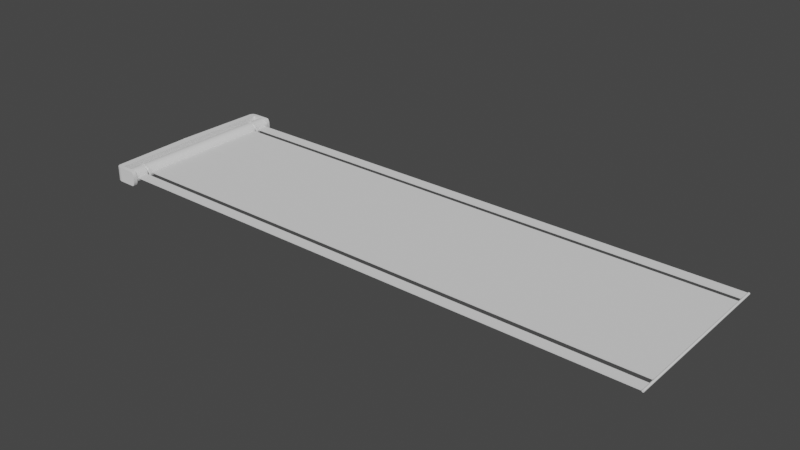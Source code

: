 # Source: solar_panel.blend  (saved by Blender 2.83.19; exported with 4.5.12 LTS)
import bpy
from mathutils import Matrix  # noqa: F401  (used for matrix-valued properties, if any)

bpy.ops.wm.read_factory_settings(use_empty=True)
scene = bpy.context.scene
scene.name = 'Scene'

# ---- collections
col_collection = bpy.data.collections.new('Collection'); scene.collection.children.link(col_collection)

# ---- world
world_world = bpy.data.worlds.new('World'); scene.world = world_world
world_world.use_nodes = True; world_world.node_tree.nodes.clear()
_N = world_world.node_tree.nodes; _L = world_world.node_tree.links
n0 = _N.new('ShaderNodeOutputWorld'); n0.name = 'World Output'; n0.location = (300, 300)
n1 = _N.new('ShaderNodeBackground'); n1.name = 'Background'; n1.location = (10, 300)
n1.inputs[0].default_value = (0.05088, 0.05088, 0.05088, 1.0)
_L.new(n1.outputs[0], n0.inputs[0])
n0.is_active_output = True
world_world.color = (0.05088, 0.05088, 0.05088)
world_world.use_sun_shadow = False
world_world.sun_shadow_jitter_overblur = 0.0

# ---- meshes
me_cylinder = bpy.data.meshes.new('Cylinder')
me_cylinder.from_pydata([(-0.0003269, 0.0245, 0.02408), (0.004453, 0.02403, 0.02408), (0.009049, 0.02264, 0.02408), (0.01328, 0.02037, 0.02408), (0.017, 0.01732, 0.02408), (0.02004, 0.01361, 0.02408), (0.02231, 0.009376, 0.02408), (0.0237, 0.00478, 0.02408), (0.02417, -3.738e-09, 0.02408), (0.0237, -0.00478, 0.02408), (0.02231, -0.009376, 0.02408), (0.02004, -0.01361, 0.02408), (0.017, -0.01732, 0.02408), (0.01328, -0.02037, 0.02408), (0.009049, -0.02264, 0.02408), (0.004453, -0.02403, 0.02408), (-0.0003269, -0.0245, 0.02408), (-0.005107, -0.02403, 0.02408), (-0.009703, -0.02264, 0.02408), (-0.01394, -0.02037, 0.02408), (-0.01765, -0.01732, 0.02408), (-0.0207, -0.01361, 0.02408), (-0.02296, -0.009376, 0.02408), (-0.02436, -0.00478, 0.02408), (-0.02483, 1.807e-08, 0.02408), (-0.02436, 0.00478, 0.02408), (-0.02296, 0.009376, 0.02408), (-0.0207, 0.01361, 0.02408), (-0.01765, 0.01732, 0.02408), (-0.01394, 0.02037, 0.02408), (-0.009703, 0.02264, 0.02408), (-0.005107, 0.02403, 0.02408), (-0.0003269, 0.0245, 0.00838), (0.004453, 0.02403, 0.00838), (0.004453, 0.02403, 0.02408), (-0.0003269, 0.0245, 0.02408), (0.009049, 0.02264, 0.00838), (0.009049, 0.02264, 0.02408), (0.01328, 0.02037, 0.00838), (0.01328, 0.02037, 0.02408), (0.017, 0.01732, 0.00838), (0.017, 0.01732, 0.02408), (0.02004, 0.01361, 0.00838), (0.02004, 0.01361, 0.02408), (0.02231, 0.009376, 0.00838), (0.02231, 0.009376, 0.02408), (0.0237, 0.00478, 0.00838), (0.0237, 0.00478, 0.02408), (0.02417, -3.738e-09, 0.00838), (0.02417, -3.738e-09, 0.02408), (0.0237, -0.00478, 0.00838), (0.0237, -0.00478, 0.02408), (0.02231, -0.009376, 0.00838), (0.02231, -0.009376, 0.02408), (0.02004, -0.01361, 0.00838), (0.02004, -0.01361, 0.02408), (0.017, -0.01732, 0.00838), (0.017, -0.01732, 0.02408), (0.01328, -0.02037, 0.00838), (0.01328, -0.02037, 0.02408), (0.009049, -0.02264, 0.00838), (0.009049, -0.02264, 0.02408), (0.004453, -0.02403, 0.00838), (0.004453, -0.02403, 0.02408), (-0.0003269, -0.0245, 0.00838), (-0.0003269, -0.0245, 0.02408), (-0.005107, -0.02403, 0.00838), (-0.005107, -0.02403, 0.02408), (-0.009703, -0.02264, 0.00838), (-0.009703, -0.02264, 0.02408), (-0.01394, -0.02037, 0.00838), (-0.01394, -0.02037, 0.02408), (-0.01765, -0.01732, 0.00838), (-0.01765, -0.01732, 0.02408), (-0.0207, -0.01361, 0.00838), (-0.0207, -0.01361, 0.02408), (-0.02296, -0.009376, 0.00838), (-0.02296, -0.009376, 0.02408), (-0.02436, -0.00478, 0.00838), (-0.02436, -0.00478, 0.02408), (-0.02483, 1.807e-08, 0.00838), (-0.02483, 1.807e-08, 0.02408), (-0.02436, 0.00478, 0.00838), (-0.02436, 0.00478, 0.02408), (-0.02296, 0.009376, 0.00838), (-0.02296, 0.009376, 0.02408), (-0.0207, 0.01361, 0.00838), (-0.0207, 0.01361, 0.02408), (-0.01765, 0.01732, 0.00838), (-0.01765, 0.01732, 0.02408), (-0.01394, 0.02037, 0.00838), (-0.01394, 0.02037, 0.02408), (-0.009703, 0.02264, 0.00838), (-0.009703, 0.02264, 0.02408), (-0.005107, 0.02403, 0.00838), (-0.005107, 0.02403, 0.02408)], [], [(32, 35, 34, 33), (33, 34, 37, 36), (36, 37, 39, 38), (38, 39, 41, 40), (40, 41, 43, 42), (42, 43, 45, 44), (44, 45, 47, 46), (46, 47, 49, 48), (48, 49, 51, 50), (50, 51, 53, 52), (52, 53, 55, 54), (54, 55, 57, 56), (56, 57, 59, 58), (58, 59, 61, 60), (60, 61, 63, 62), (62, 63, 65, 64), (64, 65, 67, 66), (66, 67, 69, 68), (68, 69, 71, 70), (70, 71, 73, 72), (72, 73, 75, 74), (74, 75, 77, 76), (76, 77, 79, 78), (78, 79, 81, 80), (80, 81, 83, 82), (82, 83, 85, 84), (84, 85, 87, 86), (86, 87, 89, 88), (88, 89, 91, 90), (90, 91, 93, 92), (1, 0, 95, 30, 29, 28, 27, 26, 25, 24, 23, 22, 21, 20, 19, 18, 17, 16, 15, 14, 13, 12, 11, 10, 9, 8, 7, 6, 5, 4, 3, 2), (92, 93, 31, 94), (94, 31, 35, 32)])
me_cylinder.polygons.foreach_set('use_smooth', [True] * 33)
_k = set([(0, 1), (0, 95), (1, 2), (2, 3), (3, 4), (4, 5), (5, 6), (6, 7), (7, 8), (8, 9), (9, 10), (10, 11), (11, 12), (12, 13), (13, 14), (14, 15), (15, 16), (16, 17), (17, 18), (18, 19), (19, 20), (20, 21), (21, 22), (22, 23), (23, 24), (24, 25), (25, 26), (26, 27), (27, 28), (28, 29), (29, 30), (30, 95), (31, 35), (31, 93), (32, 33), (32, 94), (33, 36), (34, 35), (34, 37), (36, 38), (37, 39), (38, 40), (39, 41), (40, 42), (41, 43), (42, 44), (43, 45), (44, 46), (45, 47), (46, 48), (47, 49), (48, 50), (49, 51), (50, 52), (51, 53), (52, 54), (53, 55), (54, 56), (55, 57), (56, 58), (57, 59), (58, 60), (59, 61), (60, 62), (61, 63), (62, 64), (63, 65), (64, 66), (65, 67), (66, 68), (67, 69), (68, 70), (69, 71), (70, 72), (71, 73), (72, 74), (73, 75), (74, 76), (75, 77), (76, 78), (77, 79), (78, 80), (79, 81), (80, 82), (81, 83), (82, 84), (83, 85), (84, 86), (85, 87), (86, 88), (87, 89), (88, 90), (89, 91), (90, 92), (91, 93), (92, 94)])
me_cylinder.attributes.new('sharp_edge', 'BOOLEAN', 'EDGE').data.foreach_set('value', [ (min(e.vertices), max(e.vertices)) in _k for e in me_cylinder.edges])
_uv = me_cylinder.uv_layers.new(name='UVMap')
_uv.uv.foreach_set('vector', [1.0, 0.5, 1.0, 1.0, 0.9688, 1.0, 0.9688, 0.5, 0.9688, 0.5, 0.9688, 1.0, 0.9375, 1.0, 0.9375, 0.5, 0.9375, 0.5, 0.9375, 1.0, 0.9062, 1.0, 0.9062, 0.5, 0.9062, 0.5, 0.9062, 1.0, 0.875, 1.0, 0.875, 0.5, 0.875, 0.5, 0.875, 1.0, 0.8438, 1.0, 0.8438, 0.5, 0.8438, 0.5, 0.8438, 1.0, 0.8125, 1.0, 0.8125, 0.5, 0.8125, 0.5, 0.8125, 1.0, 0.7812, 1.0, 0.7812, 0.5, 0.7812, 0.5, 0.7812, 1.0, 0.75, 1.0, 0.75, 0.5, 0.75, 0.5, 0.75, 1.0, 0.7188, 1.0, 0.7188, 0.5, 0.7188, 0.5, 0.7188, 1.0, 0.6875, 1.0, 0.6875, 0.5, 0.6875, 0.5, 0.6875, 1.0, 0.6562, 1.0, 0.6562, 0.5, 0.6562, 0.5, 0.6562, 1.0, 0.625, 1.0, 0.625, 0.5, 0.625, 0.5, 0.625, 1.0, 0.5938, 1.0, 0.5938, 0.5, 0.5938, 0.5, 0.5938, 1.0, 0.5625, 1.0, 0.5625, 0.5, 0.5625, 0.5, 0.5625, 1.0, 0.5312, 1.0, 0.5312, 0.5, 0.5312, 0.5, 0.5312, 1.0, 0.5, 1.0, 0.5, 0.5, 0.5, 0.5, 0.5, 1.0, 0.4688, 1.0, 0.4688, 0.5, 0.4688, 0.5, 0.4688, 1.0, 0.4375, 1.0, 0.4375, 0.5, 0.4375, 0.5, 0.4375, 1.0, 0.4062, 1.0, 0.4062, 0.5, 0.4062, 0.5, 0.4062, 1.0, 0.375, 1.0, 0.375, 0.5, 0.375, 0.5, 0.375, 1.0, 0.3438, 1.0, 0.3438, 0.5, 0.3438, 0.5, 0.3438, 1.0, 0.3125, 1.0, 0.3125, 0.5, 0.3125, 0.5, 0.3125, 1.0, 0.2812, 1.0, 0.2812, 0.5, 0.2812, 0.5, 0.2812, 1.0, 0.25, 1.0, 0.25, 0.5, 0.25, 0.5, 0.25, 1.0, 0.2188, 1.0, 0.2188, 0.5, 0.2188, 0.5, 0.2188, 1.0, 0.1875, 1.0, 0.1875, 0.5, 0.1875, 0.5, 0.1875, 1.0, 0.1562, 1.0, 0.1562, 0.5, 0.1562, 0.5, 0.1562, 1.0, 0.125, 1.0, 0.125, 0.5, 0.125, 0.5, 0.125, 1.0, 0.09375, 1.0, 0.09375, 0.5, 0.09375, 0.5, 0.09375, 1.0, 0.0625, 1.0, 0.0625, 0.5, 0.2968, 0.4854, 0.25, 0.49, 0.2032, 0.4854, 0.1582, 0.4717, 0.1167, 0.4496, 0.08029, 0.4197, 0.05045, 0.3833, 0.02827, 0.3418, 0.01461, 0.2968, 0.01, 0.25, 0.01461, 0.2032, 0.02827, 0.1582, 0.05045, 0.1167, 0.08029, 0.08029, 0.1167, 0.05045, 0.1582, 0.02827, 0.2032, 0.01461, 0.25, 0.01, 0.2968, 0.01461, 0.3418, 0.02827, 0.3833, 0.05045, 0.4197, 0.08029, 0.4496, 0.1167, 0.4717, 0.1582, 0.4854, 0.2032, 0.49, 0.25, 0.4854, 0.2968, 0.4717, 0.3418, 0.4496, 0.3833, 0.4197, 0.4197, 0.3833, 0.4496, 0.3418, 0.4717, 0.0625, 0.5, 0.0625, 1.0, 0.03125, 1.0, 0.03125, 0.5, 0.03125, 0.5, 0.03125, 1.0, 0.0, 1.0, 0.0, 0.5])
me_cylinder.use_remesh_fix_poles = True
me_cylinder.use_remesh_preserve_attributes = False
me_cylinder.use_mirror_vertex_groups = False
me_cylinder.update()
me_cylinder_002 = bpy.data.meshes.new('Cylinder.002')
me_cylinder_002.from_pydata([(-1.834e-09, 0.0311, -0.29), (-1.834e-09, 0.0311, 0.29), (0.006067, 0.0305, -0.29), (0.006067, 0.0305, 0.29), (0.0119, 0.02873, -0.29), (0.0119, 0.02873, 0.29), (0.01728, 0.02586, -0.29), (0.01728, 0.02586, 0.29), (0.02199, 0.02199, -0.29), (0.02199, 0.02199, 0.29), (0.02586, 0.01728, -0.29), (0.02586, 0.01728, 0.29), (0.02873, 0.0119, -0.29), (0.02873, 0.0119, 0.29), (0.0305, 0.006067, -0.29), (0.0305, 0.006067, 0.29), (0.0311, -8.304e-09, -0.29), (0.0311, -8.304e-09, 0.29), (0.0305, -0.006067, -0.29), (0.0305, -0.006067, 0.29), (0.02873, -0.0119, -0.29), (0.02873, -0.0119, 0.29), (0.02586, -0.01728, -0.29), (0.02586, -0.01728, 0.29), (0.02199, -0.02199, -0.29), (0.02199, -0.02199, 0.29), (0.01728, -0.02586, -0.29), (0.01728, -0.02586, 0.29), (0.0119, -0.02873, -0.29), (0.0119, -0.02873, 0.29), (0.006067, -0.0305, -0.29), (0.006067, -0.0305, 0.29), (-1.197e-08, -0.0311, -0.29), (-1.197e-08, -0.0311, 0.29), (-0.006067, -0.0305, -0.29), (-0.006067, -0.0305, 0.29), (-0.0119, -0.02873, -0.29), (-0.0119, -0.02873, 0.29), (-0.01728, -0.02586, -0.29), (-0.01728, -0.02586, 0.29), (-0.02199, -0.02199, -0.29), (-0.02199, -0.02199, 0.29), (-0.02586, -0.01728, -0.29), (-0.02586, -0.01728, 0.29), (-0.02873, -0.0119, -0.29), (-0.02873, -0.0119, 0.29), (-0.0305, -0.006067, -0.29), (-0.0305, -0.006067, 0.29), (-0.0311, 1.938e-08, -0.29), (-0.0311, 1.938e-08, 0.29), (-0.0305, 0.006067, -0.29), (-0.0305, 0.006067, 0.29), (-0.02873, 0.0119, -0.29), (-0.02873, 0.0119, 0.29), (-0.02586, 0.01728, -0.29), (-0.02586, 0.01728, 0.29), (-0.02199, 0.02199, -0.29), (-0.02199, 0.02199, 0.29), (-0.01728, 0.02586, -0.29), (-0.01728, 0.02586, 0.29), (-0.0119, 0.02873, -0.29), (-0.0119, 0.02873, 0.29), (-0.006067, 0.0305, -0.29), (-0.006067, 0.0305, 0.29), (-1.834e-09, 0.0311, -0.29), (0.006067, 0.0305, -0.29), (0.006067, 0.0305, 0.29), (-1.834e-09, 0.0311, 0.29), (0.0119, 0.02873, -0.29), (0.0119, 0.02873, 0.29), (0.01728, 0.02586, -0.29), (0.01728, 0.02586, 0.29), (0.02199, 0.02199, -0.29), (0.02199, 0.02199, 0.29), (0.02586, 0.01728, -0.29), (0.02586, 0.01728, 0.29), (0.02873, 0.0119, -0.29), (0.02873, 0.0119, 0.29), (0.0305, 0.006067, -0.29), (0.0305, 0.006067, 0.29), (0.0311, -8.304e-09, -0.29), (0.0311, -8.304e-09, 0.29), (0.0305, -0.006067, -0.29), (0.0305, -0.006067, 0.29), (0.02873, -0.0119, -0.29), (0.02873, -0.0119, 0.29), (0.02586, -0.01728, -0.29), (0.02586, -0.01728, 0.29), (0.02199, -0.02199, -0.29), (0.02199, -0.02199, 0.29), (0.01728, -0.02586, -0.29), (0.01728, -0.02586, 0.29), (0.0119, -0.02873, -0.29), (0.0119, -0.02873, 0.29), (0.006067, -0.0305, -0.29), (0.006067, -0.0305, 0.29), (-1.197e-08, -0.0311, -0.29), (-1.197e-08, -0.0311, 0.29), (-0.006067, -0.0305, -0.29), (-0.006067, -0.0305, 0.29), (-0.0119, -0.02873, -0.29), (-0.0119, -0.02873, 0.29), (-0.01728, -0.02586, -0.29), (-0.01728, -0.02586, 0.29), (-0.02199, -0.02199, -0.29), (-0.02199, -0.02199, 0.29), (-0.02586, -0.01728, -0.29), (-0.02586, -0.01728, 0.29), (-0.02873, -0.0119, -0.29), (-0.02873, -0.0119, 0.29), (-0.0305, -0.006067, -0.29), (-0.0305, -0.006067, 0.29), (-0.0311, 1.938e-08, -0.29), (-0.0311, 1.938e-08, 0.29), (-0.0305, 0.006067, -0.29), (-0.0305, 0.006067, 0.29), (-0.02873, 0.0119, -0.29), (-0.02873, 0.0119, 0.29), (-0.02586, 0.01728, -0.29), (-0.02586, 0.01728, 0.29), (-0.02199, 0.02199, -0.29), (-0.02199, 0.02199, 0.29), (-0.01728, 0.02586, -0.29), (-0.01728, 0.02586, 0.29), (-0.0119, 0.02873, -0.29), (-0.0119, 0.02873, 0.29), (-0.006067, 0.0305, -0.29), (-0.006067, 0.0305, 0.29)], [], [(64, 67, 66, 65), (65, 66, 69, 68), (68, 69, 71, 70), (70, 71, 73, 72), (72, 73, 75, 74), (74, 75, 77, 76), (76, 77, 79, 78), (78, 79, 81, 80), (80, 81, 83, 82), (82, 83, 85, 84), (84, 85, 87, 86), (86, 87, 89, 88), (88, 89, 91, 90), (90, 91, 93, 92), (92, 93, 95, 94), (94, 95, 97, 96), (96, 97, 99, 98), (98, 99, 101, 100), (100, 101, 103, 102), (102, 103, 105, 104), (104, 105, 107, 106), (106, 107, 109, 108), (108, 109, 111, 110), (110, 111, 113, 112), (112, 113, 115, 114), (114, 115, 117, 116), (116, 117, 119, 118), (118, 119, 121, 120), (120, 121, 123, 122), (122, 123, 125, 124), (3, 1, 127, 61, 59, 57, 55, 53, 51, 49, 47, 45, 43, 41, 39, 37, 35, 33, 31, 29, 27, 25, 23, 21, 19, 17, 15, 13, 11, 9, 7, 5), (124, 125, 63, 126), (126, 63, 67, 64), (0, 2, 4, 6, 8, 10, 12, 14, 16, 18, 20, 22, 24, 26, 28, 30, 32, 34, 36, 38, 40, 42, 44, 46, 48, 50, 52, 54, 56, 58, 60, 62)])
me_cylinder_002.polygons.foreach_set('use_smooth', [True] * 34)
_uv = me_cylinder_002.uv_layers.new(name='UVMap')
_uv.uv.foreach_set('vector', [1.0, 0.5, 1.0, 1.0, 0.9688, 1.0, 0.9688, 0.5, 0.9688, 0.5, 0.9688, 1.0, 0.9375, 1.0, 0.9375, 0.5, 0.9375, 0.5, 0.9375, 1.0, 0.9062, 1.0, 0.9062, 0.5, 0.9062, 0.5, 0.9062, 1.0, 0.875, 1.0, 0.875, 0.5, 0.875, 0.5, 0.875, 1.0, 0.8438, 1.0, 0.8438, 0.5, 0.8438, 0.5, 0.8438, 1.0, 0.8125, 1.0, 0.8125, 0.5, 0.8125, 0.5, 0.8125, 1.0, 0.7812, 1.0, 0.7812, 0.5, 0.7812, 0.5, 0.7812, 1.0, 0.75, 1.0, 0.75, 0.5, 0.75, 0.5, 0.75, 1.0, 0.7188, 1.0, 0.7188, 0.5, 0.7188, 0.5, 0.7188, 1.0, 0.6875, 1.0, 0.6875, 0.5, 0.6875, 0.5, 0.6875, 1.0, 0.6562, 1.0, 0.6562, 0.5, 0.6562, 0.5, 0.6562, 1.0, 0.625, 1.0, 0.625, 0.5, 0.625, 0.5, 0.625, 1.0, 0.5938, 1.0, 0.5938, 0.5, 0.5938, 0.5, 0.5938, 1.0, 0.5625, 1.0, 0.5625, 0.5, 0.5625, 0.5, 0.5625, 1.0, 0.5312, 1.0, 0.5312, 0.5, 0.5312, 0.5, 0.5312, 1.0, 0.5, 1.0, 0.5, 0.5, 0.5, 0.5, 0.5, 1.0, 0.4688, 1.0, 0.4688, 0.5, 0.4688, 0.5, 0.4688, 1.0, 0.4375, 1.0, 0.4375, 0.5, 0.4375, 0.5, 0.4375, 1.0, 0.4062, 1.0, 0.4062, 0.5, 0.4062, 0.5, 0.4062, 1.0, 0.375, 1.0, 0.375, 0.5, 0.375, 0.5, 0.375, 1.0, 0.3438, 1.0, 0.3438, 0.5, 0.3438, 0.5, 0.3438, 1.0, 0.3125, 1.0, 0.3125, 0.5, 0.3125, 0.5, 0.3125, 1.0, 0.2812, 1.0, 0.2812, 0.5, 0.2812, 0.5, 0.2812, 1.0, 0.25, 1.0, 0.25, 0.5, 0.25, 0.5, 0.25, 1.0, 0.2188, 1.0, 0.2188, 0.5, 0.2188, 0.5, 0.2188, 1.0, 0.1875, 1.0, 0.1875, 0.5, 0.1875, 0.5, 0.1875, 1.0, 0.1562, 1.0, 0.1562, 0.5, 0.1562, 0.5, 0.1562, 1.0, 0.125, 1.0, 0.125, 0.5, 0.125, 0.5, 0.125, 1.0, 0.09375, 1.0, 0.09375, 0.5, 0.09375, 0.5, 0.09375, 1.0, 0.0625, 1.0, 0.0625, 0.5, 0.2968, 0.4854, 0.25, 0.49, 0.2032, 0.4854, 0.1582, 0.4717, 0.1167, 0.4496, 0.08029, 0.4197, 0.05045, 0.3833, 0.02827, 0.3418, 0.01461, 0.2968, 0.01, 0.25, 0.01461, 0.2032, 0.02827, 0.1582, 0.05045, 0.1167, 0.08029, 0.08029, 0.1167, 0.05045, 0.1582, 0.02827, 0.2032, 0.01461, 0.25, 0.01, 0.2968, 0.01461, 0.3418, 0.02827, 0.3833, 0.05045, 0.4197, 0.08029, 0.4496, 0.1167, 0.4717, 0.1582, 0.4854, 0.2032, 0.49, 0.25, 0.4854, 0.2968, 0.4717, 0.3418, 0.4496, 0.3833, 0.4197, 0.4197, 0.3833, 0.4496, 0.3418, 0.4717, 0.0625, 0.5, 0.0625, 1.0, 0.03125, 1.0, 0.03125, 0.5, 0.03125, 0.5, 0.03125, 1.0, 0.0, 1.0, 0.0, 0.5, 0.75, 0.49, 0.7968, 0.4854, 0.8418, 0.4717, 0.8833, 0.4496, 0.9197, 0.4197, 0.9496, 0.3833, 0.9717, 0.3418, 0.9854, 0.2968, 0.99, 0.25, 0.9854, 0.2032, 0.9717, 0.1582, 0.9496, 0.1167, 0.9197, 0.08029, 0.8833, 0.05045, 0.8418, 0.02827, 0.7968, 0.01461, 0.75, 0.01, 0.7032, 0.01461, 0.6582, 0.02827, 0.6167, 0.05045, 0.5803, 0.08029, 0.5504, 0.1167, 0.5283, 0.1582, 0.5146, 0.2032, 0.51, 0.25, 0.5146, 0.2968, 0.5283, 0.3418, 0.5504, 0.3833, 0.5803, 0.4197, 0.6167, 0.4496, 0.6582, 0.4717, 0.7032, 0.4854])
me_cylinder_002.use_remesh_fix_poles = True
me_cylinder_002.use_remesh_preserve_attributes = False
me_cylinder_002.use_mirror_vertex_groups = False
me_cylinder_002.update()
me_cylinder_003 = bpy.data.meshes.new('Cylinder.003')
me_cylinder_003.from_pydata([(-3.368e-09, 0.03109, -0.02548), (-3.368e-09, 0.03109, 0.02548), (0.006066, 0.0305, -0.02548), (0.006066, 0.0305, 0.02548), (0.0119, 0.02873, -0.02548), (0.0119, 0.02873, 0.02548), (0.01728, 0.02585, -0.02548), (0.01728, 0.02585, 0.02548), (0.02199, 0.02199, -0.02548), (0.02199, 0.02199, 0.02548), (0.02585, 0.01728, -0.02548), (0.02585, 0.01728, 0.02548), (0.02873, 0.0119, -0.02548), (0.02873, 0.0119, 0.02548), (0.0305, 0.006066, -0.02548), (0.0305, 0.006066, 0.02548), (0.03109, -7.036e-09, -0.02548), (0.03109, -7.036e-09, 0.02548), (0.0305, -0.006066, -0.02548), (0.0305, -0.006066, 0.02548), (0.02873, -0.0119, -0.02548), (0.02873, -0.0119, 0.02548), (0.02585, -0.01728, -0.02548), (0.02585, -0.01728, 0.02548), (0.02199, -0.02199, -0.02548), (0.02199, -0.02199, 0.02548), (0.01728, -0.02585, -0.02548), (0.01728, -0.02585, 0.02548), (0.0119, -0.02873, -0.02548), (0.0119, -0.02873, 0.02548), (0.006066, -0.0305, -0.02548), (0.006066, -0.0305, 0.02548), (-1.35e-08, -0.03109, -0.02548), (-1.35e-08, -0.03109, 0.02548), (-0.006066, -0.0305, -0.02548), (-0.006066, -0.0305, 0.02548), (-0.0119, -0.02873, -0.02548), (-0.0119, -0.02873, 0.02548), (-0.01728, -0.02585, -0.02548), (-0.01728, -0.02585, 0.02548), (-0.02199, -0.02199, -0.02548), (-0.02199, -0.02199, 0.02548), (-0.02585, -0.01728, -0.02548), (-0.02585, -0.01728, 0.02548), (-0.02873, -0.0119, -0.02548), (-0.02873, -0.0119, 0.02548), (-0.0305, -0.006066, -0.02548), (-0.0305, -0.006066, 0.02548), (-0.03109, 2.064e-08, -0.02548), (-0.03109, 2.064e-08, 0.02548), (-0.0305, 0.006066, -0.02548), (-0.0305, 0.006066, 0.02548), (-0.02873, 0.0119, -0.02548), (-0.02873, 0.0119, 0.02548), (-0.02585, 0.01728, -0.02548), (-0.02585, 0.01728, 0.02548), (-0.02199, 0.02199, -0.02548), (-0.02199, 0.02199, 0.02548), (-0.01728, 0.02585, -0.02548), (-0.01728, 0.02585, 0.02548), (-0.0119, 0.02873, -0.02548), (-0.0119, 0.02873, 0.02548), (-0.006066, 0.0305, -0.02548), (-0.006066, 0.0305, 0.02548), (-3.368e-09, 0.03109, -0.02548), (0.006066, 0.0305, -0.02548), (0.006066, 0.0305, 0.02548), (-3.368e-09, 0.03109, 0.02548), (0.0119, 0.02873, -0.02548), (0.0119, 0.02873, 0.02548), (0.01728, 0.02585, -0.02548), (0.01728, 0.02585, 0.02548), (0.02199, 0.02199, -0.02548), (0.02199, 0.02199, 0.02548), (0.02585, 0.01728, -0.02548), (0.02585, 0.01728, 0.02548), (0.02873, 0.0119, -0.02548), (0.02873, 0.0119, 0.02548), (0.0305, 0.006066, -0.02548), (0.0305, 0.006066, 0.02548), (0.03109, -7.036e-09, -0.02548), (0.03109, -7.036e-09, 0.02548), (0.0305, -0.006066, -0.02548), (0.0305, -0.006066, 0.02548), (0.02873, -0.0119, -0.02548), (0.02873, -0.0119, 0.02548), (0.02585, -0.01728, -0.02548), (0.02585, -0.01728, 0.02548), (0.02199, -0.02199, -0.02548), (0.02199, -0.02199, 0.02548), (0.01728, -0.02585, -0.02548), (0.01728, -0.02585, 0.02548), (0.0119, -0.02873, -0.02548), (0.0119, -0.02873, 0.02548), (0.006066, -0.0305, -0.02548), (0.006066, -0.0305, 0.02548), (-1.35e-08, -0.03109, -0.02548), (-1.35e-08, -0.03109, 0.02548), (-0.006066, -0.0305, -0.02548), (-0.006066, -0.0305, 0.02548), (-0.0119, -0.02873, -0.02548), (-0.0119, -0.02873, 0.02548), (-0.01728, -0.02585, -0.02548), (-0.01728, -0.02585, 0.02548), (-0.02199, -0.02199, -0.02548), (-0.02199, -0.02199, 0.02548), (-0.02585, -0.01728, -0.02548), (-0.02585, -0.01728, 0.02548), (-0.02873, -0.0119, -0.02548), (-0.02873, -0.0119, 0.02548), (-0.0305, -0.006066, -0.02548), (-0.0305, -0.006066, 0.02548), (-0.03109, 2.064e-08, -0.02548), (-0.03109, 2.064e-08, 0.02548), (-0.0305, 0.006066, -0.02548), (-0.0305, 0.006066, 0.02548), (-0.02873, 0.0119, -0.02548), (-0.02873, 0.0119, 0.02548), (-0.02585, 0.01728, -0.02548), (-0.02585, 0.01728, 0.02548), (-0.02199, 0.02199, -0.02548), (-0.02199, 0.02199, 0.02548), (-0.01728, 0.02585, -0.02548), (-0.01728, 0.02585, 0.02548), (-0.0119, 0.02873, -0.02548), (-0.0119, 0.02873, 0.02548), (-0.006066, 0.0305, -0.02548), (-0.006066, 0.0305, 0.02548)], [], [(64, 67, 66, 65), (65, 66, 69, 68), (68, 69, 71, 70), (70, 71, 73, 72), (72, 73, 75, 74), (74, 75, 77, 76), (76, 77, 79, 78), (78, 79, 81, 80), (80, 81, 83, 82), (82, 83, 85, 84), (84, 85, 87, 86), (86, 87, 89, 88), (88, 89, 91, 90), (90, 91, 93, 92), (92, 93, 95, 94), (94, 95, 97, 96), (96, 97, 99, 98), (98, 99, 101, 100), (100, 101, 103, 102), (102, 103, 105, 104), (104, 105, 107, 106), (106, 107, 109, 108), (108, 109, 111, 110), (110, 111, 113, 112), (112, 113, 115, 114), (114, 115, 117, 116), (116, 117, 119, 118), (118, 119, 121, 120), (120, 121, 123, 122), (122, 123, 125, 124), (3, 1, 127, 61, 59, 57, 55, 53, 51, 49, 47, 45, 43, 41, 39, 37, 35, 33, 31, 29, 27, 25, 23, 21, 19, 17, 15, 13, 11, 9, 7, 5), (124, 125, 63, 126), (126, 63, 67, 64), (0, 2, 4, 6, 8, 10, 12, 14, 16, 18, 20, 22, 24, 26, 28, 30, 32, 34, 36, 38, 40, 42, 44, 46, 48, 50, 52, 54, 56, 58, 60, 62)])
me_cylinder_003.polygons.foreach_set('use_smooth', [True] * 34)
_uv = me_cylinder_003.uv_layers.new(name='UVMap')
_uv.uv.foreach_set('vector', [1.0, 0.5, 1.0, 1.0, 0.9688, 1.0, 0.9688, 0.5, 0.9688, 0.5, 0.9688, 1.0, 0.9375, 1.0, 0.9375, 0.5, 0.9375, 0.5, 0.9375, 1.0, 0.9062, 1.0, 0.9062, 0.5, 0.9062, 0.5, 0.9062, 1.0, 0.875, 1.0, 0.875, 0.5, 0.875, 0.5, 0.875, 1.0, 0.8438, 1.0, 0.8438, 0.5, 0.8438, 0.5, 0.8438, 1.0, 0.8125, 1.0, 0.8125, 0.5, 0.8125, 0.5, 0.8125, 1.0, 0.7812, 1.0, 0.7812, 0.5, 0.7812, 0.5, 0.7812, 1.0, 0.75, 1.0, 0.75, 0.5, 0.75, 0.5, 0.75, 1.0, 0.7188, 1.0, 0.7188, 0.5, 0.7188, 0.5, 0.7188, 1.0, 0.6875, 1.0, 0.6875, 0.5, 0.6875, 0.5, 0.6875, 1.0, 0.6562, 1.0, 0.6562, 0.5, 0.6562, 0.5, 0.6562, 1.0, 0.625, 1.0, 0.625, 0.5, 0.625, 0.5, 0.625, 1.0, 0.5938, 1.0, 0.5938, 0.5, 0.5938, 0.5, 0.5938, 1.0, 0.5625, 1.0, 0.5625, 0.5, 0.5625, 0.5, 0.5625, 1.0, 0.5312, 1.0, 0.5312, 0.5, 0.5312, 0.5, 0.5312, 1.0, 0.5, 1.0, 0.5, 0.5, 0.5, 0.5, 0.5, 1.0, 0.4688, 1.0, 0.4688, 0.5, 0.4688, 0.5, 0.4688, 1.0, 0.4375, 1.0, 0.4375, 0.5, 0.4375, 0.5, 0.4375, 1.0, 0.4062, 1.0, 0.4062, 0.5, 0.4062, 0.5, 0.4062, 1.0, 0.375, 1.0, 0.375, 0.5, 0.375, 0.5, 0.375, 1.0, 0.3438, 1.0, 0.3438, 0.5, 0.3438, 0.5, 0.3438, 1.0, 0.3125, 1.0, 0.3125, 0.5, 0.3125, 0.5, 0.3125, 1.0, 0.2812, 1.0, 0.2812, 0.5, 0.2812, 0.5, 0.2812, 1.0, 0.25, 1.0, 0.25, 0.5, 0.25, 0.5, 0.25, 1.0, 0.2188, 1.0, 0.2188, 0.5, 0.2188, 0.5, 0.2188, 1.0, 0.1875, 1.0, 0.1875, 0.5, 0.1875, 0.5, 0.1875, 1.0, 0.1562, 1.0, 0.1562, 0.5, 0.1562, 0.5, 0.1562, 1.0, 0.125, 1.0, 0.125, 0.5, 0.125, 0.5, 0.125, 1.0, 0.09375, 1.0, 0.09375, 0.5, 0.09375, 0.5, 0.09375, 1.0, 0.0625, 1.0, 0.0625, 0.5, 0.2968, 0.4854, 0.25, 0.49, 0.2032, 0.4854, 0.1582, 0.4717, 0.1167, 0.4496, 0.08029, 0.4197, 0.05045, 0.3833, 0.02827, 0.3418, 0.01461, 0.2968, 0.01, 0.25, 0.01461, 0.2032, 0.02827, 0.1582, 0.05045, 0.1167, 0.08029, 0.08029, 0.1167, 0.05045, 0.1582, 0.02827, 0.2032, 0.01461, 0.25, 0.01, 0.2968, 0.01461, 0.3418, 0.02827, 0.3833, 0.05045, 0.4197, 0.08029, 0.4496, 0.1167, 0.4717, 0.1582, 0.4854, 0.2032, 0.49, 0.25, 0.4854, 0.2968, 0.4717, 0.3418, 0.4496, 0.3833, 0.4197, 0.4197, 0.3833, 0.4496, 0.3418, 0.4717, 0.0625, 0.5, 0.0625, 1.0, 0.03125, 1.0, 0.03125, 0.5, 0.03125, 0.5, 0.03125, 1.0, 0.0, 1.0, 0.0, 0.5, 0.75, 0.49, 0.7968, 0.4854, 0.8418, 0.4717, 0.8833, 0.4496, 0.9197, 0.4197, 0.9496, 0.3833, 0.9717, 0.3418, 0.9854, 0.2968, 0.99, 0.25, 0.9854, 0.2032, 0.9717, 0.1582, 0.9496, 0.1167, 0.9197, 0.08029, 0.8833, 0.05045, 0.8418, 0.02827, 0.7968, 0.01461, 0.75, 0.01, 0.7032, 0.01461, 0.6582, 0.02827, 0.6167, 0.05045, 0.5803, 0.08029, 0.5504, 0.1167, 0.5283, 0.1582, 0.5146, 0.2032, 0.51, 0.25, 0.5146, 0.2968, 0.5283, 0.3418, 0.5504, 0.3833, 0.5803, 0.4197, 0.6167, 0.4496, 0.6582, 0.4717, 0.7032, 0.4854])
me_cylinder_003.use_remesh_fix_poles = True
me_cylinder_003.use_remesh_preserve_attributes = False
me_cylinder_003.use_mirror_vertex_groups = False
me_cylinder_003.update()
me_cylinder_004 = bpy.data.meshes.new('Cylinder.004')
me_cylinder_004.from_pydata([(-3.368e-09, 0.03109, -0.02548), (-3.368e-09, 0.03109, 0.02548), (0.006066, 0.0305, -0.02548), (0.006066, 0.0305, 0.02548), (0.0119, 0.02873, -0.02548), (0.0119, 0.02873, 0.02548), (0.01728, 0.02585, -0.02548), (0.01728, 0.02585, 0.02548), (0.02199, 0.02199, -0.02548), (0.02199, 0.02199, 0.02548), (0.02585, 0.01728, -0.02548), (0.02585, 0.01728, 0.02548), (0.02873, 0.0119, -0.02548), (0.02873, 0.0119, 0.02548), (0.0305, 0.006066, -0.02548), (0.0305, 0.006066, 0.02548), (0.03109, -7.036e-09, -0.02548), (0.03109, -7.036e-09, 0.02548), (0.0305, -0.006066, -0.02548), (0.0305, -0.006066, 0.02548), (0.02873, -0.0119, -0.02548), (0.02873, -0.0119, 0.02548), (0.02585, -0.01728, -0.02548), (0.02585, -0.01728, 0.02548), (0.02199, -0.02199, -0.02548), (0.02199, -0.02199, 0.02548), (0.01728, -0.02585, -0.02548), (0.01728, -0.02585, 0.02548), (0.0119, -0.02873, -0.02548), (0.0119, -0.02873, 0.02548), (0.006066, -0.0305, -0.02548), (0.006066, -0.0305, 0.02548), (-1.35e-08, -0.03109, -0.02548), (-1.35e-08, -0.03109, 0.02548), (-0.006066, -0.0305, -0.02548), (-0.006066, -0.0305, 0.02548), (-0.0119, -0.02873, -0.02548), (-0.0119, -0.02873, 0.02548), (-0.01728, -0.02585, -0.02548), (-0.01728, -0.02585, 0.02548), (-0.02199, -0.02199, -0.02548), (-0.02199, -0.02199, 0.02548), (-0.02585, -0.01728, -0.02548), (-0.02585, -0.01728, 0.02548), (-0.02873, -0.0119, -0.02548), (-0.02873, -0.0119, 0.02548), (-0.0305, -0.006066, -0.02548), (-0.0305, -0.006066, 0.02548), (-0.03109, 2.064e-08, -0.02548), (-0.03109, 2.064e-08, 0.02548), (-0.0305, 0.006066, -0.02548), (-0.0305, 0.006066, 0.02548), (-0.02873, 0.0119, -0.02548), (-0.02873, 0.0119, 0.02548), (-0.02585, 0.01728, -0.02548), (-0.02585, 0.01728, 0.02548), (-0.02199, 0.02199, -0.02548), (-0.02199, 0.02199, 0.02548), (-0.01728, 0.02585, -0.02548), (-0.01728, 0.02585, 0.02548), (-0.0119, 0.02873, -0.02548), (-0.0119, 0.02873, 0.02548), (-0.006066, 0.0305, -0.02548), (-0.006066, 0.0305, 0.02548), (-3.368e-09, 0.03109, -0.02548), (0.006066, 0.0305, -0.02548), (0.006066, 0.0305, 0.02548), (-3.368e-09, 0.03109, 0.02548), (0.0119, 0.02873, -0.02548), (0.0119, 0.02873, 0.02548), (0.01728, 0.02585, -0.02548), (0.01728, 0.02585, 0.02548), (0.02199, 0.02199, -0.02548), (0.02199, 0.02199, 0.02548), (0.02585, 0.01728, -0.02548), (0.02585, 0.01728, 0.02548), (0.02873, 0.0119, -0.02548), (0.02873, 0.0119, 0.02548), (0.0305, 0.006066, -0.02548), (0.0305, 0.006066, 0.02548), (0.03109, -7.036e-09, -0.02548), (0.03109, -7.036e-09, 0.02548), (0.0305, -0.006066, -0.02548), (0.0305, -0.006066, 0.02548), (0.02873, -0.0119, -0.02548), (0.02873, -0.0119, 0.02548), (0.02585, -0.01728, -0.02548), (0.02585, -0.01728, 0.02548), (0.02199, -0.02199, -0.02548), (0.02199, -0.02199, 0.02548), (0.01728, -0.02585, -0.02548), (0.01728, -0.02585, 0.02548), (0.0119, -0.02873, -0.02548), (0.0119, -0.02873, 0.02548), (0.006066, -0.0305, -0.02548), (0.006066, -0.0305, 0.02548), (-1.35e-08, -0.03109, -0.02548), (-1.35e-08, -0.03109, 0.02548), (-0.006066, -0.0305, -0.02548), (-0.006066, -0.0305, 0.02548), (-0.0119, -0.02873, -0.02548), (-0.0119, -0.02873, 0.02548), (-0.01728, -0.02585, -0.02548), (-0.01728, -0.02585, 0.02548), (-0.02199, -0.02199, -0.02548), (-0.02199, -0.02199, 0.02548), (-0.02585, -0.01728, -0.02548), (-0.02585, -0.01728, 0.02548), (-0.02873, -0.0119, -0.02548), (-0.02873, -0.0119, 0.02548), (-0.0305, -0.006066, -0.02548), (-0.0305, -0.006066, 0.02548), (-0.03109, 2.064e-08, -0.02548), (-0.03109, 2.064e-08, 0.02548), (-0.0305, 0.006066, -0.02548), (-0.0305, 0.006066, 0.02548), (-0.02873, 0.0119, -0.02548), (-0.02873, 0.0119, 0.02548), (-0.02585, 0.01728, -0.02548), (-0.02585, 0.01728, 0.02548), (-0.02199, 0.02199, -0.02548), (-0.02199, 0.02199, 0.02548), (-0.01728, 0.02585, -0.02548), (-0.01728, 0.02585, 0.02548), (-0.0119, 0.02873, -0.02548), (-0.0119, 0.02873, 0.02548), (-0.006066, 0.0305, -0.02548), (-0.006066, 0.0305, 0.02548)], [], [(64, 67, 66, 65), (65, 66, 69, 68), (68, 69, 71, 70), (70, 71, 73, 72), (72, 73, 75, 74), (74, 75, 77, 76), (76, 77, 79, 78), (78, 79, 81, 80), (80, 81, 83, 82), (82, 83, 85, 84), (84, 85, 87, 86), (86, 87, 89, 88), (88, 89, 91, 90), (90, 91, 93, 92), (92, 93, 95, 94), (94, 95, 97, 96), (96, 97, 99, 98), (98, 99, 101, 100), (100, 101, 103, 102), (102, 103, 105, 104), (104, 105, 107, 106), (106, 107, 109, 108), (108, 109, 111, 110), (110, 111, 113, 112), (112, 113, 115, 114), (114, 115, 117, 116), (116, 117, 119, 118), (118, 119, 121, 120), (120, 121, 123, 122), (122, 123, 125, 124), (3, 1, 127, 61, 59, 57, 55, 53, 51, 49, 47, 45, 43, 41, 39, 37, 35, 33, 31, 29, 27, 25, 23, 21, 19, 17, 15, 13, 11, 9, 7, 5), (124, 125, 63, 126), (126, 63, 67, 64), (0, 2, 4, 6, 8, 10, 12, 14, 16, 18, 20, 22, 24, 26, 28, 30, 32, 34, 36, 38, 40, 42, 44, 46, 48, 50, 52, 54, 56, 58, 60, 62)])
me_cylinder_004.polygons.foreach_set('use_smooth', [True] * 34)
_uv = me_cylinder_004.uv_layers.new(name='UVMap')
_uv.uv.foreach_set('vector', [1.0, 0.5, 1.0, 1.0, 0.9688, 1.0, 0.9688, 0.5, 0.9688, 0.5, 0.9688, 1.0, 0.9375, 1.0, 0.9375, 0.5, 0.9375, 0.5, 0.9375, 1.0, 0.9062, 1.0, 0.9062, 0.5, 0.9062, 0.5, 0.9062, 1.0, 0.875, 1.0, 0.875, 0.5, 0.875, 0.5, 0.875, 1.0, 0.8438, 1.0, 0.8438, 0.5, 0.8438, 0.5, 0.8438, 1.0, 0.8125, 1.0, 0.8125, 0.5, 0.8125, 0.5, 0.8125, 1.0, 0.7812, 1.0, 0.7812, 0.5, 0.7812, 0.5, 0.7812, 1.0, 0.75, 1.0, 0.75, 0.5, 0.75, 0.5, 0.75, 1.0, 0.7188, 1.0, 0.7188, 0.5, 0.7188, 0.5, 0.7188, 1.0, 0.6875, 1.0, 0.6875, 0.5, 0.6875, 0.5, 0.6875, 1.0, 0.6562, 1.0, 0.6562, 0.5, 0.6562, 0.5, 0.6562, 1.0, 0.625, 1.0, 0.625, 0.5, 0.625, 0.5, 0.625, 1.0, 0.5938, 1.0, 0.5938, 0.5, 0.5938, 0.5, 0.5938, 1.0, 0.5625, 1.0, 0.5625, 0.5, 0.5625, 0.5, 0.5625, 1.0, 0.5312, 1.0, 0.5312, 0.5, 0.5312, 0.5, 0.5312, 1.0, 0.5, 1.0, 0.5, 0.5, 0.5, 0.5, 0.5, 1.0, 0.4688, 1.0, 0.4688, 0.5, 0.4688, 0.5, 0.4688, 1.0, 0.4375, 1.0, 0.4375, 0.5, 0.4375, 0.5, 0.4375, 1.0, 0.4062, 1.0, 0.4062, 0.5, 0.4062, 0.5, 0.4062, 1.0, 0.375, 1.0, 0.375, 0.5, 0.375, 0.5, 0.375, 1.0, 0.3438, 1.0, 0.3438, 0.5, 0.3438, 0.5, 0.3438, 1.0, 0.3125, 1.0, 0.3125, 0.5, 0.3125, 0.5, 0.3125, 1.0, 0.2812, 1.0, 0.2812, 0.5, 0.2812, 0.5, 0.2812, 1.0, 0.25, 1.0, 0.25, 0.5, 0.25, 0.5, 0.25, 1.0, 0.2188, 1.0, 0.2188, 0.5, 0.2188, 0.5, 0.2188, 1.0, 0.1875, 1.0, 0.1875, 0.5, 0.1875, 0.5, 0.1875, 1.0, 0.1562, 1.0, 0.1562, 0.5, 0.1562, 0.5, 0.1562, 1.0, 0.125, 1.0, 0.125, 0.5, 0.125, 0.5, 0.125, 1.0, 0.09375, 1.0, 0.09375, 0.5, 0.09375, 0.5, 0.09375, 1.0, 0.0625, 1.0, 0.0625, 0.5, 0.2968, 0.4854, 0.25, 0.49, 0.2032, 0.4854, 0.1582, 0.4717, 0.1167, 0.4496, 0.08029, 0.4197, 0.05045, 0.3833, 0.02827, 0.3418, 0.01461, 0.2968, 0.01, 0.25, 0.01461, 0.2032, 0.02827, 0.1582, 0.05045, 0.1167, 0.08029, 0.08029, 0.1167, 0.05045, 0.1582, 0.02827, 0.2032, 0.01461, 0.25, 0.01, 0.2968, 0.01461, 0.3418, 0.02827, 0.3833, 0.05045, 0.4197, 0.08029, 0.4496, 0.1167, 0.4717, 0.1582, 0.4854, 0.2032, 0.49, 0.25, 0.4854, 0.2968, 0.4717, 0.3418, 0.4496, 0.3833, 0.4197, 0.4197, 0.3833, 0.4496, 0.3418, 0.4717, 0.0625, 0.5, 0.0625, 1.0, 0.03125, 1.0, 0.03125, 0.5, 0.03125, 0.5, 0.03125, 1.0, 0.0, 1.0, 0.0, 0.5, 0.75, 0.49, 0.7968, 0.4854, 0.8418, 0.4717, 0.8833, 0.4496, 0.9197, 0.4197, 0.9496, 0.3833, 0.9717, 0.3418, 0.9854, 0.2968, 0.99, 0.25, 0.9854, 0.2032, 0.9717, 0.1582, 0.9496, 0.1167, 0.9197, 0.08029, 0.8833, 0.05045, 0.8418, 0.02827, 0.7968, 0.01461, 0.75, 0.01, 0.7032, 0.01461, 0.6582, 0.02827, 0.6167, 0.05045, 0.5803, 0.08029, 0.5504, 0.1167, 0.5283, 0.1582, 0.5146, 0.2032, 0.51, 0.25, 0.5146, 0.2968, 0.5283, 0.3418, 0.5504, 0.3833, 0.5803, 0.4197, 0.6167, 0.4496, 0.6582, 0.4717, 0.7032, 0.4854])
me_cylinder_004.use_remesh_fix_poles = True
me_cylinder_004.use_remesh_preserve_attributes = False
me_cylinder_004.use_mirror_vertex_groups = False
me_cylinder_004.update()
me_cylinder_008 = bpy.data.meshes.new('Cylinder.008')
me_cylinder_008.from_pydata([(-9.459e-10, 0.0179, -0.3677), (-9.459e-10, 0.0179, 0.3677), (0.003492, 0.01756, -0.3677), (0.003492, 0.01756, 0.3677), (0.00685, 0.01654, -0.3677), (0.00685, 0.01654, 0.3677), (0.009945, 0.01488, -0.3677), (0.009945, 0.01488, 0.3677), (0.01266, 0.01266, -0.3677), (0.01266, 0.01266, 0.3677), (0.01488, 0.009945, -0.3677), (0.01488, 0.009945, 0.3677), (0.01654, 0.00685, -0.3677), (0.01654, 0.00685, 0.3677), (0.01756, 0.003492, -0.3677), (0.01756, 0.003492, 0.3677), (0.0179, -4.295e-09, -0.3677), (0.0179, -4.295e-09, 0.3677), (0.01756, -0.003492, -0.3677), (0.01756, -0.003492, 0.3677), (0.01654, -0.00685, -0.3677), (0.01654, -0.00685, 0.3677), (0.01488, -0.009945, -0.3677), (0.01488, -0.009945, 0.3677), (0.01266, -0.01266, -0.3677), (0.01266, -0.01266, 0.3677), (0.009945, -0.01488, -0.3677), (0.009945, -0.01488, 0.3677), (0.00685, -0.01654, -0.3677), (0.00685, -0.01654, 0.3677), (0.003492, -0.01756, -0.3677), (0.003492, -0.01756, 0.3677), (-6.778e-09, -0.0179, -0.3677), (-6.778e-09, -0.0179, 0.3677), (-0.003492, -0.01756, -0.3677), (-0.003492, -0.01756, 0.3677), (-0.00685, -0.01654, -0.3677), (-0.00685, -0.01654, 0.3677), (-0.009945, -0.01488, -0.3677), (-0.009945, -0.01488, 0.3677), (-0.01266, -0.01266, -0.3677), (-0.01266, -0.01266, 0.3677), (-0.01488, -0.009945, -0.3677), (-0.01488, -0.009945, 0.3677), (-0.01654, -0.00685, -0.3677), (-0.01654, -0.00685, 0.3677), (-0.01756, -0.003492, -0.3677), (-0.01756, -0.003492, 0.3677), (-0.0179, 1.164e-08, -0.3677), (-0.0179, 1.164e-08, 0.3677), (-0.01756, 0.003492, -0.3677), (-0.01756, 0.003492, 0.3677), (-0.01654, 0.00685, -0.3677), (-0.01654, 0.00685, 0.3677), (-0.01488, 0.009945, -0.3677), (-0.01488, 0.009945, 0.3677), (-0.01266, 0.01266, -0.3677), (-0.01266, 0.01266, 0.3677), (-0.009945, 0.01488, -0.3677), (-0.009945, 0.01488, 0.3677), (-0.00685, 0.01654, -0.3677), (-0.00685, 0.01654, 0.3677), (-0.003492, 0.01756, -0.3677), (-0.003492, 0.01756, 0.3677)], [], [(0, 1, 3, 2), (2, 3, 5, 4), (4, 5, 7, 6), (6, 7, 9, 8), (8, 9, 11, 10), (10, 11, 13, 12), (12, 13, 15, 14), (14, 15, 17, 16), (16, 17, 19, 18), (18, 19, 21, 20), (20, 21, 23, 22), (22, 23, 25, 24), (24, 25, 27, 26), (26, 27, 29, 28), (28, 29, 31, 30), (30, 31, 33, 32), (32, 33, 35, 34), (34, 35, 37, 36), (36, 37, 39, 38), (38, 39, 41, 40), (40, 41, 43, 42), (42, 43, 45, 44), (44, 45, 47, 46), (46, 47, 49, 48), (48, 49, 51, 50), (50, 51, 53, 52), (52, 53, 55, 54), (54, 55, 57, 56), (56, 57, 59, 58), (58, 59, 61, 60), (60, 61, 63, 62), (62, 63, 1, 0)])
me_cylinder_008.polygons.foreach_set('use_smooth', [True] * 32)
_uv = me_cylinder_008.uv_layers.new(name='UVMap')
_uv.uv.foreach_set('vector', [1.0, 0.5, 1.0, 1.0, 0.9688, 1.0, 0.9688, 0.5, 0.9688, 0.5, 0.9688, 1.0, 0.9375, 1.0, 0.9375, 0.5, 0.9375, 0.5, 0.9375, 1.0, 0.9062, 1.0, 0.9062, 0.5, 0.9062, 0.5, 0.9062, 1.0, 0.875, 1.0, 0.875, 0.5, 0.875, 0.5, 0.875, 1.0, 0.8438, 1.0, 0.8438, 0.5, 0.8438, 0.5, 0.8438, 1.0, 0.8125, 1.0, 0.8125, 0.5, 0.8125, 0.5, 0.8125, 1.0, 0.7812, 1.0, 0.7812, 0.5, 0.7812, 0.5, 0.7812, 1.0, 0.75, 1.0, 0.75, 0.5, 0.75, 0.5, 0.75, 1.0, 0.7188, 1.0, 0.7188, 0.5, 0.7188, 0.5, 0.7188, 1.0, 0.6875, 1.0, 0.6875, 0.5, 0.6875, 0.5, 0.6875, 1.0, 0.6562, 1.0, 0.6562, 0.5, 0.6562, 0.5, 0.6562, 1.0, 0.625, 1.0, 0.625, 0.5, 0.625, 0.5, 0.625, 1.0, 0.5938, 1.0, 0.5938, 0.5, 0.5938, 0.5, 0.5938, 1.0, 0.5625, 1.0, 0.5625, 0.5, 0.5625, 0.5, 0.5625, 1.0, 0.5312, 1.0, 0.5312, 0.5, 0.5312, 0.5, 0.5312, 1.0, 0.5, 1.0, 0.5, 0.5, 0.5, 0.5, 0.5, 1.0, 0.4688, 1.0, 0.4688, 0.5, 0.4688, 0.5, 0.4688, 1.0, 0.4375, 1.0, 0.4375, 0.5, 0.4375, 0.5, 0.4375, 1.0, 0.4062, 1.0, 0.4062, 0.5, 0.4062, 0.5, 0.4062, 1.0, 0.375, 1.0, 0.375, 0.5, 0.375, 0.5, 0.375, 1.0, 0.3438, 1.0, 0.3438, 0.5, 0.3438, 0.5, 0.3438, 1.0, 0.3125, 1.0, 0.3125, 0.5, 0.3125, 0.5, 0.3125, 1.0, 0.2812, 1.0, 0.2812, 0.5, 0.2812, 0.5, 0.2812, 1.0, 0.25, 1.0, 0.25, 0.5, 0.25, 0.5, 0.25, 1.0, 0.2188, 1.0, 0.2188, 0.5, 0.2188, 0.5, 0.2188, 1.0, 0.1875, 1.0, 0.1875, 0.5, 0.1875, 0.5, 0.1875, 1.0, 0.1562, 1.0, 0.1562, 0.5, 0.1562, 0.5, 0.1562, 1.0, 0.125, 1.0, 0.125, 0.5, 0.125, 0.5, 0.125, 1.0, 0.09375, 1.0, 0.09375, 0.5, 0.09375, 0.5, 0.09375, 1.0, 0.0625, 1.0, 0.0625, 0.5, 0.0625, 0.5, 0.0625, 1.0, 0.03125, 1.0, 0.03125, 0.5, 0.03125, 0.5, 0.03125, 1.0, 0.0, 1.0, 0.0, 0.5])
me_cylinder_008.use_remesh_fix_poles = True
me_cylinder_008.use_remesh_preserve_attributes = False
me_cylinder_008.use_mirror_vertex_groups = False
me_cylinder_008.update()
me_toolmesh_028 = bpy.data.meshes.new('ToolMesh.028')
me_toolmesh_028.from_pydata([(-0.3594, -0.06849, -0.03109), (-0.3594, -0.04138, -0.03109), (-0.3594, -0.04138, 0.03109), (-0.3767, -0.04138, -0.03109), (-0.3767, -0.04138, 0.03109), (0.3594, -0.04138, 0.03109), (0.3594, -0.04138, -0.03109), (1.253e-08, -0.04289, 0.03109), (1.253e-08, -0.07853, 0.03109), (3.279e-08, -0.04289, -0.03109), (3.279e-08, -0.07853, -0.03109), (0.3767, -0.04138, 0.03109), (0.3767, -0.04138, -0.03109), (-0.3767, -0.04924, -0.03109), (-0.3716, -0.06285, -0.03109), (-0.3767, -0.04924, 0.03109), (-0.3594, -0.06849, 0.03109), (-0.3716, -0.06285, 0.03109), (0.3594, -0.06849, 0.03109), (0.3767, -0.04924, 0.03109), (0.3716, -0.06285, 0.03109), (0.3767, -0.04924, -0.03109), (0.3594, -0.06849, -0.03109), (0.3716, -0.06285, -0.03109), (-0.3594, 0.03672, 0.003647), (-0.3594, 0.02586, 0.03109), (-0.3594, 0.0359, 0.01415), (-0.3594, 0.03354, 0.02306), (-0.3594, 0.03001, 0.02901), (-0.3594, 0.02586, -0.03109), (-0.3594, 0.03672, -0.003648), (-0.3594, 0.03001, -0.02901), (-0.3594, 0.03354, -0.02306), (-0.3594, 0.0359, -0.01415), (-0.3767, 0.02586, 0.03109), (-0.3767, 0.03672, 0.003647), (-0.3767, 0.03001, 0.02901), (-0.3767, 0.03354, 0.02306), (-0.3767, 0.0359, 0.01415), (-0.3767, 0.03672, -0.003648), (-0.3767, 0.02586, -0.03109), (-0.3767, 0.0359, -0.01415), (-0.3767, 0.03354, -0.02306), (-0.3767, 0.03001, -0.02901), (0.3594, 0.03672, -0.003647), (0.3594, 0.02586, -0.03109), (0.3594, 0.0359, -0.01415), (0.3594, 0.03354, -0.02306), (0.3594, 0.03001, -0.02901), (0.3594, 0.02586, 0.03109), (0.3594, 0.03672, 0.003648), (0.3594, 0.03001, 0.02901), (0.3594, 0.03354, 0.02306), (0.3594, 0.0359, 0.01415), (0.3767, 0.02586, -0.03109), (0.3767, 0.03672, -0.003647), (0.3767, 0.03001, -0.02901), (0.3767, 0.03354, -0.02306), (0.3767, 0.0359, -0.01415), (0.3767, 0.03672, 0.003648), (0.3767, 0.02586, 0.03109), (0.3767, 0.0359, 0.01415), (0.3767, 0.03354, 0.02306), (0.3767, 0.03001, 0.02901), (-0.3594, -0.04138, -0.03109), (-0.3594, -0.04138, -0.03109), (-0.3594, -0.04138, -0.03109), (-0.3594, -0.04138, -0.03109), (-0.3594, -0.06849, -0.03109), (-0.3594, -0.06849, -0.03109), (-0.3594, -0.06849, -0.03109), (-0.3594, -0.06849, -0.03109), (-0.3594, -0.04138, 0.03109), (-0.3594, -0.04138, 0.03109), (-0.3594, -0.04138, 0.03109), (-0.3594, -0.04138, 0.03109), (0.3594, -0.04138, -0.03109), (0.3594, -0.04138, -0.03109), (0.3594, -0.04138, 0.03109), (0.3594, -0.04138, 0.03109), (1.253e-08, -0.04289, 0.03109), (3.279e-08, -0.07853, -0.03109), (3.279e-08, -0.04289, -0.03109), (-0.3716, -0.06285, -0.03109), (-0.3716, -0.06285, -0.03109), (0.3594, -0.06849, -0.03109), (1.253e-08, -0.07853, 0.03109), (-0.3594, -0.06849, 0.03109), (-0.3594, -0.06849, 0.03109), (-0.3594, -0.06849, 0.03109), (-0.3594, -0.06849, 0.03109), (0.3594, -0.06849, 0.03109), (-0.3716, -0.06285, 0.03109), (-0.3716, -0.06285, 0.03109), (-0.3767, -0.04924, -0.03109), (-0.3767, -0.04924, 0.03109), (0.3716, -0.06285, 0.03109), (0.3716, -0.06285, 0.03109), (0.3716, -0.06285, -0.03109), (0.3716, -0.06285, -0.03109), (0.3767, -0.04924, 0.03109), (0.3767, -0.04924, -0.03109), (-0.3767, -0.04138, -0.03109), (-0.3767, -0.04138, 0.03109), (0.3767, -0.04138, 0.03109), (0.3767, -0.04138, -0.03109), (-0.3594, 0.03001, -0.02901), (-0.3594, 0.03001, -0.02901), (-0.3594, 0.02586, -0.03109), (-0.3767, 0.02586, -0.03109), (-0.3767, 0.03001, -0.02901), (-0.3767, 0.03001, -0.02901), (-0.3594, 0.03354, -0.02306), (-0.3767, 0.03354, -0.02306), (-0.3594, 0.0359, -0.01415), (-0.3767, 0.0359, -0.01415), (-0.3594, 0.03672, -0.003648), (-0.3767, 0.03672, -0.003648), (-0.3767, 0.03001, 0.02901), (-0.3767, 0.03001, 0.02901), (-0.3767, 0.02586, 0.03109), (-0.3594, 0.02586, 0.03109), (-0.3594, 0.03001, 0.02901), (-0.3594, 0.03001, 0.02901), (-0.3767, 0.03354, 0.02306), (-0.3594, 0.03354, 0.02306), (-0.3767, 0.0359, 0.01415), (-0.3594, 0.0359, 0.01415), (-0.3767, 0.03672, 0.003647), (-0.3594, 0.03672, 0.003647), (0.3594, 0.03001, 0.02901), (0.3594, 0.03001, 0.02901), (0.3594, 0.02586, 0.03109), (0.3767, 0.02586, 0.03109), (0.3767, 0.03001, 0.02901), (0.3767, 0.03001, 0.02901), (0.3594, 0.03354, 0.02306), (0.3767, 0.03354, 0.02306), (0.3594, 0.0359, 0.01415), (0.3767, 0.0359, 0.01415), (0.3594, 0.03672, 0.003648), (0.3767, 0.03672, 0.003648), (0.3767, 0.03001, -0.02901), (0.3767, 0.03001, -0.02901), (0.3767, 0.02586, -0.03109), (0.3594, 0.02586, -0.03109), (0.3594, 0.03001, -0.02901), (0.3594, 0.03001, -0.02901), (0.3767, 0.03354, -0.02306), (0.3594, 0.03354, -0.02306), (0.3767, 0.0359, -0.01415), (0.3594, 0.0359, -0.01415), (0.3767, 0.03672, -0.003647), (0.3594, 0.03672, -0.003647)], [], [(66, 3, 109, 29), (89, 73, 4, 95, 92), (79, 91, 96, 100, 11), (94, 15, 103, 102), (4, 73, 121, 34), (2, 1, 108, 106, 112, 114, 116, 129, 127, 125, 122, 25), (44, 50, 59, 55), (102, 103, 120, 118, 124, 126, 128, 117, 115, 113, 110, 40), (79, 11, 133, 49), (78, 76, 82, 80), (72, 65, 0, 88), (87, 69, 81, 86), (79, 7, 8, 91), (64, 9, 10, 68), (86, 81, 85, 18), (8, 7, 74, 16), (80, 82, 67, 75), (10, 9, 77, 22), (22, 77, 12, 101, 98), (19, 21, 105, 104), (12, 77, 145, 54), (6, 5, 132, 130, 136, 138, 140, 153, 151, 149, 146, 45), (104, 105, 144, 142, 148, 150, 152, 141, 139, 137, 134, 60), (70, 90, 93, 83), (84, 17, 15, 94), (18, 85, 99, 97), (20, 23, 21, 19), (66, 71, 14, 13, 3), (29, 109, 111, 107), (31, 43, 42, 32), (32, 42, 41, 33), (33, 41, 39, 30), (34, 121, 123, 119), (36, 28, 27, 37), (37, 27, 26, 38), (38, 26, 24, 35), (49, 133, 135, 131), (51, 63, 62, 52), (52, 62, 61, 53), (53, 61, 59, 50), (54, 145, 147, 143), (56, 48, 47, 57), (57, 47, 46, 58), (58, 46, 44, 55), (24, 30, 39, 35)])
me_toolmesh_028.polygons.foreach_set('use_smooth', [True] * 45)
_k = set([(1, 108), (2, 25), (3, 13), (3, 109), (4, 34), (4, 95), (5, 132), (6, 45), (7, 74), (7, 79), (8, 16), (8, 91), (9, 64), (9, 77), (10, 22), (10, 68), (11, 100), (11, 133), (12, 54), (12, 101), (13, 14), (14, 71), (15, 17), (15, 103), (18, 86), (18, 97), (19, 20), (19, 104), (21, 23), (21, 105), (22, 98), (24, 26), (24, 30), (25, 122), (26, 27), (27, 28), (29, 66), (29, 107), (30, 33), (31, 32), (32, 33), (34, 119), (35, 38), (35, 39), (36, 37), (37, 38), (39, 41), (40, 102), (40, 110), (41, 42), (42, 43), (44, 46), (44, 50), (45, 146), (46, 47), (47, 48), (49, 79), (49, 131), (50, 53), (51, 52), (52, 53), (54, 143), (55, 58), (55, 59), (56, 57), (57, 58), (59, 61), (60, 104), (60, 134), (61, 62), (62, 63), (67, 82), (69, 81), (70, 83), (73, 121), (75, 80), (76, 82), (77, 145), (78, 80), (81, 85), (84, 94), (85, 99), (86, 87), (89, 92), (90, 93), (91, 96), (92, 95), (94, 102), (96, 100), (98, 101), (103, 120), (105, 144), (106, 108), (106, 112), (109, 111), (110, 113), (112, 114), (113, 115), (114, 116), (115, 117), (116, 129), (117, 128), (118, 120), (118, 124), (121, 123), (122, 125), (124, 126), (125, 127), (126, 128), (127, 129), (130, 132), (130, 136), (133, 135), (134, 137), (136, 138), (137, 139), (138, 140), (139, 141), (140, 153), (141, 152), (142, 144), (142, 148), (145, 147), (146, 149), (148, 150), (149, 151), (150, 152), (151, 153)])
me_toolmesh_028.attributes.new('sharp_edge', 'BOOLEAN', 'EDGE').data.foreach_set('value', [ (min(e.vertices), max(e.vertices)) in _k for e in me_toolmesh_028.edges])
me_toolmesh_028.use_remesh_fix_poles = True
me_toolmesh_028.use_remesh_preserve_attributes = False
me_toolmesh_028.use_mirror_vertex_groups = False
me_toolmesh_028.update()
me_plane_002 = bpy.data.meshes.new('Plane.002')
me_plane_002.from_pydata([(2.39, 0.3508, 0.003444), (1.819, 0.3508, 0.003444), (1.247, 0.3508, 0.003444), (0.6757, 0.3508, 0.003444), (0.1042, 0.3508, -0.003444), (2.39, 0.3508, -0.003444), (2.104, 0.3508, -0.003444), (1.819, 0.3508, -0.003444), (1.533, 0.3508, -0.003444), (1.247, 0.3508, -0.003444), (0.6757, 0.3508, -0.003444), (0.39, 0.3508, -0.003444), (0.1042, 0.3106, 0.003444), (0.6757, 0.3106, 0.003444), (0.6757, 0.3106, -0.003444), (0.9615, 0.3106, 0.003444), (0.9615, 0.3106, -0.003444), (1.533, 0.3106, 0.003444), (1.533, 0.3106, -0.003444), (0.1042, 0.3508, 0.003444), (2.104, 0.3508, 0.003444), (1.533, 0.3508, 0.003444), (0.9615, 0.3508, 0.003444), (0.39, 0.3508, 0.003444), (0.9615, 0.3508, -0.003444), (2.104, 0.3106, 0.003444), (0.39, 0.3106, 0.003444), (2.104, 0.3106, -0.003444), (0.39, 0.3106, -0.003444), (0.1042, 0.3106, -0.003444), (2.39, 0.3106, 0.003444), (2.39, 0.3106, -0.003444), (1.247, 0.3106, 0.003444), (1.247, 0.3106, -0.003444), (1.819, 0.3106, 0.003444), (1.819, 0.3106, -0.003444), (2.104, -0.2823, -0.003444), (0.39, -0.2823, -0.003444), (2.104, -0.2823, 0.003444), (0.39, -0.2823, 0.003444), (0.1042, -0.2823, -0.003444), (0.1042, -0.2823, 0.003444), (0.6757, -0.2823, -0.003444), (0.6757, -0.2823, 0.003444), (0.9615, -0.2823, -0.003444), (0.9615, -0.2823, 0.003444), (2.39, -0.2823, -0.003444), (2.39, -0.2823, 0.003444), (1.247, -0.2823, -0.003444), (1.247, -0.2823, 0.003444), (1.533, -0.2823, -0.003444), (1.533, -0.2823, 0.003444), (1.819, -0.2823, -0.003444), (1.819, -0.2823, 0.003444), (2.39, 0.2823, -0.003444), (1.819, 0.2823, 0.003444), (2.39, 0.2823, 0.003444), (1.247, 0.2823, -0.003444), (0.1042, 0.2823, -0.003444), (2.104, 0.2823, -0.003444), (0.1042, 0.2823, 0.003444), (0.6757, 0.2823, -0.003444), (1.247, 0.2823, 0.003444), (0.6757, 0.2823, 0.003444), (0.39, 0.2823, -0.003444), (1.533, 0.2823, -0.003444), (0.9615, 0.2823, -0.003444), (2.104, 0.2823, 0.003444), (1.533, 0.2823, 0.003444), (0.9615, 0.2823, 0.003444), (0.39, 0.2823, 0.003444), (1.819, 0.2823, -0.003444), (2.39, -0.3508, -0.003444), (1.819, -0.3508, -0.003444), (1.247, -0.3508, -0.003444), (0.6757, -0.3508, -0.003444), (0.1042, -0.3508, 0.003444), (2.39, -0.3508, 0.003444), (2.104, -0.3508, 0.003444), (1.819, -0.3508, 0.003444), (1.533, -0.3508, 0.003444), (1.247, -0.3508, 0.003444), (0.6757, -0.3508, 0.003444), (0.39, -0.3508, 0.003444), (0.1042, -0.3106, -0.003444), (0.6757, -0.3106, -0.003444), (0.6757, -0.3106, 0.003444), (0.9615, -0.3106, -0.003444), (0.9615, -0.3106, 0.003444), (1.533, -0.3106, -0.003444), (1.533, -0.3106, 0.003444), (0.1042, -0.3508, -0.003444), (2.104, -0.3508, -0.003444), (1.533, -0.3508, -0.003444), (0.9615, -0.3508, -0.003444), (0.39, -0.3508, -0.003444), (0.9615, -0.3508, 0.003444), (2.104, -0.3106, -0.003444), (0.39, -0.3106, -0.003444), (2.104, -0.3106, 0.003444), (0.39, -0.3106, 0.003444), (0.1042, -0.3106, 0.003444), (2.39, -0.3106, -0.003444), (2.39, -0.3106, 0.003444), (1.247, -0.3106, -0.003444), (1.247, -0.3106, 0.003444), (1.819, -0.3106, -0.003444), (1.819, -0.3106, 0.003444)], [], [(3, 10, 11, 23), (23, 11, 4, 19), (0, 5, 6, 20), (20, 6, 7, 1), (1, 7, 8, 21), (21, 8, 9, 2), (2, 9, 24, 22), (22, 24, 10, 3), (26, 23, 19, 12), (15, 22, 3, 13), (17, 21, 2, 32), (25, 20, 1, 34), (29, 4, 11, 28), (14, 10, 24, 16), (33, 9, 8, 18), (35, 7, 6, 27), (30, 0, 20, 25), (13, 3, 23, 26), (32, 2, 22, 15), (34, 1, 21, 17), (27, 6, 5, 31), (28, 11, 10, 14), (16, 24, 9, 33), (18, 8, 7, 35), (29, 28, 26, 12), (13, 26, 28, 14), (15, 13, 14, 16), (32, 15, 16, 33), (17, 32, 33, 18), (34, 17, 18, 35), (34, 35, 27, 25), (25, 27, 31, 30), (64, 37, 40, 58), (66, 44, 42, 61), (65, 50, 48, 57), (59, 36, 52, 71), (60, 41, 39, 70), (63, 43, 45, 69), (62, 49, 51, 68), (55, 53, 38, 67), (54, 46, 36, 59), (61, 42, 37, 64), (57, 48, 44, 66), (71, 52, 50, 65), (67, 38, 47, 56), (70, 39, 43, 63), (69, 45, 49, 62), (68, 51, 53, 55), (46, 47, 38, 36), (36, 38, 53, 52), (52, 53, 51, 50), (48, 49, 45, 44), (50, 51, 49, 48), (44, 45, 43, 42), (42, 43, 39, 37), (41, 40, 37, 39), (71, 65, 68, 55), (60, 70, 64, 58), (61, 64, 70, 63), (66, 61, 63, 69), (57, 66, 69, 62), (65, 57, 62, 68), (59, 71, 55, 67), (54, 59, 67, 56), (75, 82, 83, 95), (95, 83, 76, 91), (72, 77, 78, 92), (92, 78, 79, 73), (73, 79, 80, 93), (93, 80, 81, 74), (74, 81, 96, 94), (94, 96, 82, 75), (98, 95, 91, 84), (87, 94, 75, 85), (89, 93, 74, 104), (97, 92, 73, 106), (101, 76, 83, 100), (86, 82, 96, 88), (105, 81, 80, 90), (107, 79, 78, 99), (102, 72, 92, 97), (85, 75, 95, 98), (104, 74, 94, 87), (106, 73, 93, 89), (99, 78, 77, 103), (100, 83, 82, 86), (88, 96, 81, 105), (90, 80, 79, 107), (101, 100, 98, 84), (85, 98, 100, 86), (87, 85, 86, 88), (104, 87, 88, 105), (89, 104, 105, 90), (106, 89, 90, 107), (106, 107, 99, 97), (97, 99, 103, 102)])
_uv = me_plane_002.uv_layers.new(name='UVMap')
_uv.uv.foreach_set('vector', [0.25, 1.0, 0.25, 1.0, 0.125, 1.0, 0.125, 1.0, 0.125, 1.0, 0.125, 1.0, 0.0, 1.0, 0.0, 1.0, 1.0, 1.0, 1.0, 1.0, 0.875, 1.0, 0.875, 1.0, 0.875, 1.0, 0.875, 1.0, 0.75, 1.0, 0.75, 1.0, 0.75, 1.0, 0.75, 1.0, 0.625, 1.0, 0.625, 1.0, 0.625, 1.0, 0.625, 1.0, 0.5, 1.0, 0.5, 1.0, 0.5, 1.0, 0.5, 1.0, 0.375, 1.0, 0.375, 1.0, 0.375, 1.0, 0.375, 1.0, 0.25, 1.0, 0.25, 1.0, 0.125, 0.9243, 0.125, 1.0, 0.0, 1.0, 0.0, 0.9257, 0.375, 0.9215, 0.375, 1.0, 0.25, 1.0, 0.25, 0.9229, 0.625, 0.9187, 0.625, 1.0, 0.5, 1.0, 0.5, 0.9201, 0.875, 0.9159, 0.875, 1.0, 0.75, 1.0, 0.75, 0.9173, 0.0, 0.9257, 0.0, 1.0, 0.125, 1.0, 0.125, 0.9243, 0.25, 0.9229, 0.25, 1.0, 0.375, 1.0, 0.375, 0.9215, 0.5, 0.9201, 0.5, 1.0, 0.625, 1.0, 0.625, 0.9187, 0.75, 0.9173, 0.75, 1.0, 0.875, 1.0, 0.875, 0.9159, 1.0, 0.9145, 1.0, 1.0, 0.875, 1.0, 0.875, 0.9159, 0.25, 0.9229, 0.25, 1.0, 0.125, 1.0, 0.125, 0.9243, 0.5, 0.9201, 0.5, 1.0, 0.375, 1.0, 0.375, 0.9215, 0.75, 0.9173, 0.75, 1.0, 0.625, 1.0, 0.625, 0.9187, 0.875, 0.9159, 0.875, 1.0, 1.0, 1.0, 1.0, 0.9145, 0.125, 0.9243, 0.125, 1.0, 0.25, 1.0, 0.25, 0.9229, 0.375, 0.9215, 0.375, 1.0, 0.5, 1.0, 0.5, 0.9201, 0.625, 0.9187, 0.625, 1.0, 0.75, 1.0, 0.75, 0.9173, 0.0, 0.9257, 0.125, 0.9243, 0.125, 0.9243, 0.0, 0.9257, 0.25, 0.9229, 0.125, 0.9243, 0.125, 0.9243, 0.25, 0.9229, 0.375, 0.9215, 0.25, 0.9229, 0.25, 0.9229, 0.375, 0.9215, 0.5, 0.9201, 0.375, 0.9215, 0.375, 0.9215, 0.5, 0.9201, 0.625, 0.9187, 0.5, 0.9201, 0.5, 0.9201, 0.625, 0.9187, 0.75, 0.9173, 0.625, 0.9187, 0.625, 0.9187, 0.75, 0.9173, 0.75, 0.9173, 0.75, 0.9173, 0.875, 0.9159, 0.875, 0.9159, 0.875, 0.9159, 0.875, 0.9159, 1.0, 0.9145, 1.0, 0.9145, 0.125, 0.07897, 0.125, 0.9243, 0.0, 0.9257, 0.0, 0.07897, 0.375, 0.07897, 0.375, 0.9215, 0.25, 0.9229, 0.25, 0.07897, 0.625, 0.07897, 0.625, 0.9187, 0.5, 0.9201, 0.5, 0.07897, 0.875, 0.07897, 0.875, 0.9159, 0.75, 0.9173, 0.75, 0.07897, 0.0, 0.07897, 0.0, 0.9257, 0.125, 0.9243, 0.125, 0.07897, 0.25, 0.07897, 0.25, 0.9229, 0.375, 0.9215, 0.375, 0.07897, 0.5, 0.07897, 0.5, 0.9201, 0.625, 0.9187, 0.625, 0.07897, 0.75, 0.07897, 0.75, 0.9173, 0.875, 0.9159, 0.875, 0.07897, 1.0, 0.07897, 1.0, 0.9145, 0.875, 0.9159, 0.875, 0.07897, 0.25, 0.07897, 0.25, 0.9229, 0.125, 0.9243, 0.125, 0.07897, 0.5, 0.07897, 0.5, 0.9201, 0.375, 0.9215, 0.375, 0.07897, 0.75, 0.07897, 0.75, 0.9173, 0.625, 0.9187, 0.625, 0.07897, 0.875, 0.07897, 0.875, 0.9159, 1.0, 0.9145, 1.0, 0.07897, 0.125, 0.07897, 0.125, 0.9243, 0.25, 0.9229, 0.25, 0.07897, 0.375, 0.07897, 0.375, 0.9215, 0.5, 0.9201, 0.5, 0.07897, 0.625, 0.07897, 0.625, 0.9187, 0.75, 0.9173, 0.75, 0.07897, 1.0, 0.9145, 1.0, 0.9145, 0.875, 0.9159, 0.875, 0.9159, 0.875, 0.9159, 0.875, 0.9159, 0.75, 0.9173, 0.75, 0.9173, 0.75, 0.9173, 0.75, 0.9173, 0.625, 0.9187, 0.625, 0.9187, 0.5, 0.9201, 0.5, 0.9201, 0.375, 0.9215, 0.375, 0.9215, 0.625, 0.9187, 0.625, 0.9187, 0.5, 0.9201, 0.5, 0.9201, 0.375, 0.9215, 0.375, 0.9215, 0.25, 0.9229, 0.25, 0.9229, 0.25, 0.9229, 0.25, 0.9229, 0.125, 0.9243, 0.125, 0.9243, 0.0, 0.9257, 0.0, 0.9257, 0.125, 0.9243, 0.125, 0.9243, 0.75, 0.07897, 0.625, 0.07897, 0.625, 0.07897, 0.75, 0.07897, 0.0, 0.07897, 0.125, 0.07897, 0.125, 0.07897, 0.0, 0.07897, 0.25, 0.07897, 0.125, 0.07897, 0.125, 0.07897, 0.25, 0.07897, 0.375, 0.07897, 0.25, 0.07897, 0.25, 0.07897, 0.375, 0.07897, 0.5, 0.07897, 0.375, 0.07897, 0.375, 0.07897, 0.5, 0.07897, 0.625, 0.07897, 0.5, 0.07897, 0.5, 0.07897, 0.625, 0.07897, 0.875, 0.07897, 0.75, 0.07897, 0.75, 0.07897, 0.875, 0.07897, 1.0, 0.07897, 0.875, 0.07897, 0.875, 0.07897, 1.0, 0.07897, 0.25, 1.0, 0.25, 1.0, 0.125, 1.0, 0.125, 1.0, 0.125, 1.0, 0.125, 1.0, 0.0, 1.0, 0.0, 1.0, 1.0, 1.0, 1.0, 1.0, 0.875, 1.0, 0.875, 1.0, 0.875, 1.0, 0.875, 1.0, 0.75, 1.0, 0.75, 1.0, 0.75, 1.0, 0.75, 1.0, 0.625, 1.0, 0.625, 1.0, 0.625, 1.0, 0.625, 1.0, 0.5, 1.0, 0.5, 1.0, 0.5, 1.0, 0.5, 1.0, 0.375, 1.0, 0.375, 1.0, 0.375, 1.0, 0.375, 1.0, 0.25, 1.0, 0.25, 1.0, 0.125, 0.9243, 0.125, 1.0, 0.0, 1.0, 0.0, 0.9257, 0.375, 0.9215, 0.375, 1.0, 0.25, 1.0, 0.25, 0.9229, 0.625, 0.9187, 0.625, 1.0, 0.5, 1.0, 0.5, 0.9201, 0.875, 0.9159, 0.875, 1.0, 0.75, 1.0, 0.75, 0.9173, 0.0, 0.9257, 0.0, 1.0, 0.125, 1.0, 0.125, 0.9243, 0.25, 0.9229, 0.25, 1.0, 0.375, 1.0, 0.375, 0.9215, 0.5, 0.9201, 0.5, 1.0, 0.625, 1.0, 0.625, 0.9187, 0.75, 0.9173, 0.75, 1.0, 0.875, 1.0, 0.875, 0.9159, 1.0, 0.9145, 1.0, 1.0, 0.875, 1.0, 0.875, 0.9159, 0.25, 0.9229, 0.25, 1.0, 0.125, 1.0, 0.125, 0.9243, 0.5, 0.9201, 0.5, 1.0, 0.375, 1.0, 0.375, 0.9215, 0.75, 0.9173, 0.75, 1.0, 0.625, 1.0, 0.625, 0.9187, 0.875, 0.9159, 0.875, 1.0, 1.0, 1.0, 1.0, 0.9145, 0.125, 0.9243, 0.125, 1.0, 0.25, 1.0, 0.25, 0.9229, 0.375, 0.9215, 0.375, 1.0, 0.5, 1.0, 0.5, 0.9201, 0.625, 0.9187, 0.625, 1.0, 0.75, 1.0, 0.75, 0.9173, 0.0, 0.9257, 0.125, 0.9243, 0.125, 0.9243, 0.0, 0.9257, 0.25, 0.9229, 0.125, 0.9243, 0.125, 0.9243, 0.25, 0.9229, 0.375, 0.9215, 0.25, 0.9229, 0.25, 0.9229, 0.375, 0.9215, 0.5, 0.9201, 0.375, 0.9215, 0.375, 0.9215, 0.5, 0.9201, 0.625, 0.9187, 0.5, 0.9201, 0.5, 0.9201, 0.625, 0.9187, 0.75, 0.9173, 0.625, 0.9187, 0.625, 0.9187, 0.75, 0.9173, 0.75, 0.9173, 0.75, 0.9173, 0.875, 0.9159, 0.875, 0.9159, 0.875, 0.9159, 0.875, 0.9159, 1.0, 0.9145, 1.0, 0.9145])
me_plane_002.use_remesh_fix_poles = True
me_plane_002.use_remesh_preserve_attributes = False
me_plane_002.use_mirror_vertex_groups = False
me_plane_002.update()
me_cylinder_001 = bpy.data.meshes.new('Cylinder.001')
me_cylinder_001.from_pydata([(1.297e-07, 0.00313, -0.3544), (1.297e-07, 0.00313, 0.3544), (0.0006107, 0.003069, -0.3544), (0.0006107, 0.003069, 0.3544), (0.001198, 0.002891, -0.3544), (0.001198, 0.002891, 0.3544), (0.001739, 0.002602, -0.3544), (0.001739, 0.002602, 0.3544), (0.002213, 0.002213, -0.3544), (0.002213, 0.002213, 0.3544), (0.002602, 0.001739, -0.3544), (0.002602, 0.001739, 0.3544), (0.002891, 0.001198, -0.3544), (0.002891, 0.001198, 0.3544), (0.00307, 0.0006105, -0.3544), (0.00307, 0.0006106, 0.3544), (0.00313, -2.529e-09, -0.3544), (0.00313, 3.429e-09, 0.3544), (0.00307, -0.0006106, -0.3544), (0.00307, -0.0006105, 0.3544), (0.002891, -0.001198, -0.3544), (0.002891, -0.001198, 0.3544), (0.002602, -0.001739, -0.3544), (0.002602, -0.001739, 0.3544), (0.002213, -0.002213, -0.3544), (0.002213, -0.002213, 0.3544), (0.001739, -0.002602, -0.3544), (0.001739, -0.002602, 0.3544), (0.001198, -0.002891, -0.3544), (0.001198, -0.002891, 0.3544), (0.0006107, -0.003069, -0.3544), (0.0006107, -0.003069, 0.3544), (1.287e-07, -0.00313, -0.3544), (1.287e-07, -0.00313, 0.3544), (-0.0006104, -0.003069, -0.3544), (-0.0006104, -0.003069, 0.3544), (-0.001198, -0.002891, -0.3544), (-0.001198, -0.002891, 0.3544), (-0.001739, -0.002602, -0.3544), (-0.001739, -0.002602, 0.3544), (-0.002213, -0.002213, -0.3544), (-0.002213, -0.002213, 0.3544), (-0.002602, -0.001739, -0.3544), (-0.002602, -0.001739, 0.3544), (-0.002891, -0.001198, -0.3544), (-0.002891, -0.001198, 0.3544), (-0.003069, -0.0006106, -0.3544), (-0.003069, -0.0006105, 0.3544), (-0.003129, 2.566e-10, -0.3544), (-0.003129, 6.214e-09, 0.3544), (-0.003069, 0.0006106, -0.3544), (-0.003069, 0.0006106, 0.3544), (-0.002891, 0.001198, -0.3544), (-0.002891, 0.001198, 0.3544), (-0.002602, 0.001739, -0.3544), (-0.002602, 0.001739, 0.3544), (-0.002213, 0.002213, -0.3544), (-0.002213, 0.002213, 0.3544), (-0.001739, 0.002602, -0.3544), (-0.001739, 0.002602, 0.3544), (-0.001198, 0.002891, -0.3544), (-0.001198, 0.002891, 0.3544), (-0.0006104, 0.003069, -0.3544), (-0.0006104, 0.003069, 0.3544), (1.297e-07, 0.00313, -0.3544), (0.0006107, 0.003069, -0.3544), (0.0006107, 0.003069, 0.3544), (1.297e-07, 0.00313, 0.3544), (0.001198, 0.002891, -0.3544), (0.001198, 0.002891, 0.3544), (0.001739, 0.002602, -0.3544), (0.001739, 0.002602, 0.3544), (0.002213, 0.002213, -0.3544), (0.002213, 0.002213, 0.3544), (0.002602, 0.001739, -0.3544), (0.002602, 0.001739, 0.3544), (0.002891, 0.001198, -0.3544), (0.002891, 0.001198, 0.3544), (0.00307, 0.0006105, -0.3544), (0.00307, 0.0006106, 0.3544), (0.00313, -2.529e-09, -0.3544), (0.00313, 3.429e-09, 0.3544), (0.00307, -0.0006106, -0.3544), (0.00307, -0.0006105, 0.3544), (0.002891, -0.001198, -0.3544), (0.002891, -0.001198, 0.3544), (0.002602, -0.001739, -0.3544), (0.002602, -0.001739, 0.3544), (0.002213, -0.002213, -0.3544), (0.002213, -0.002213, 0.3544), (0.001739, -0.002602, -0.3544), (0.001739, -0.002602, 0.3544), (0.001198, -0.002891, -0.3544), (0.001198, -0.002891, 0.3544), (0.0006107, -0.003069, -0.3544), (0.0006107, -0.003069, 0.3544), (1.287e-07, -0.00313, -0.3544), (1.287e-07, -0.00313, 0.3544), (-0.0006104, -0.003069, -0.3544), (-0.0006104, -0.003069, 0.3544), (-0.001198, -0.002891, -0.3544), (-0.001198, -0.002891, 0.3544), (-0.001739, -0.002602, -0.3544), (-0.001739, -0.002602, 0.3544), (-0.002213, -0.002213, -0.3544), (-0.002213, -0.002213, 0.3544), (-0.002602, -0.001739, -0.3544), (-0.002602, -0.001739, 0.3544), (-0.002891, -0.001198, -0.3544), (-0.002891, -0.001198, 0.3544), (-0.003069, -0.0006106, -0.3544), (-0.003069, -0.0006105, 0.3544), (-0.003129, 2.566e-10, -0.3544), (-0.003129, 6.214e-09, 0.3544), (-0.003069, 0.0006106, -0.3544), (-0.003069, 0.0006106, 0.3544), (-0.002891, 0.001198, -0.3544), (-0.002891, 0.001198, 0.3544), (-0.002602, 0.001739, -0.3544), (-0.002602, 0.001739, 0.3544), (-0.002213, 0.002213, -0.3544), (-0.002213, 0.002213, 0.3544), (-0.001739, 0.002602, -0.3544), (-0.001739, 0.002602, 0.3544), (-0.001198, 0.002891, -0.3544), (-0.001198, 0.002891, 0.3544), (-0.0006104, 0.003069, -0.3544), (-0.0006104, 0.003069, 0.3544)], [], [(64, 67, 66, 65), (65, 66, 69, 68), (68, 69, 71, 70), (70, 71, 73, 72), (72, 73, 75, 74), (74, 75, 77, 76), (76, 77, 79, 78), (78, 79, 81, 80), (80, 81, 83, 82), (82, 83, 85, 84), (84, 85, 87, 86), (86, 87, 89, 88), (88, 89, 91, 90), (90, 91, 93, 92), (92, 93, 95, 94), (94, 95, 97, 96), (96, 97, 99, 98), (98, 99, 101, 100), (100, 101, 103, 102), (102, 103, 105, 104), (104, 105, 107, 106), (106, 107, 109, 108), (108, 109, 111, 110), (110, 111, 113, 112), (112, 113, 115, 114), (114, 115, 117, 116), (116, 117, 119, 118), (118, 119, 121, 120), (120, 121, 123, 122), (122, 123, 125, 124), (3, 1, 127, 61, 59, 57, 55, 53, 51, 49, 47, 45, 43, 41, 39, 37, 35, 33, 31, 29, 27, 25, 23, 21, 19, 17, 15, 13, 11, 9, 7, 5), (124, 125, 63, 126), (126, 63, 67, 64), (0, 2, 4, 6, 8, 10, 12, 14, 16, 18, 20, 22, 24, 26, 28, 30, 32, 34, 36, 38, 40, 42, 44, 46, 48, 50, 52, 54, 56, 58, 60, 62)])
me_cylinder_001.polygons.foreach_set('use_smooth', [True] * 34)
_uv = me_cylinder_001.uv_layers.new(name='UVMap')
_uv.uv.foreach_set('vector', [1.0, 0.5, 1.0, 1.0, 0.9688, 1.0, 0.9688, 0.5, 0.9688, 0.5, 0.9688, 1.0, 0.9375, 1.0, 0.9375, 0.5, 0.9375, 0.5, 0.9375, 1.0, 0.9062, 1.0, 0.9062, 0.5, 0.9062, 0.5, 0.9062, 1.0, 0.875, 1.0, 0.875, 0.5, 0.875, 0.5, 0.875, 1.0, 0.8438, 1.0, 0.8438, 0.5, 0.8438, 0.5, 0.8438, 1.0, 0.8125, 1.0, 0.8125, 0.5, 0.8125, 0.5, 0.8125, 1.0, 0.7812, 1.0, 0.7812, 0.5, 0.7812, 0.5, 0.7812, 1.0, 0.75, 1.0, 0.75, 0.5, 0.75, 0.5, 0.75, 1.0, 0.7188, 1.0, 0.7188, 0.5, 0.7188, 0.5, 0.7188, 1.0, 0.6875, 1.0, 0.6875, 0.5, 0.6875, 0.5, 0.6875, 1.0, 0.6562, 1.0, 0.6562, 0.5, 0.6562, 0.5, 0.6562, 1.0, 0.625, 1.0, 0.625, 0.5, 0.625, 0.5, 0.625, 1.0, 0.5938, 1.0, 0.5938, 0.5, 0.5938, 0.5, 0.5938, 1.0, 0.5625, 1.0, 0.5625, 0.5, 0.5625, 0.5, 0.5625, 1.0, 0.5312, 1.0, 0.5312, 0.5, 0.5312, 0.5, 0.5312, 1.0, 0.5, 1.0, 0.5, 0.5, 0.5, 0.5, 0.5, 1.0, 0.4688, 1.0, 0.4688, 0.5, 0.4688, 0.5, 0.4688, 1.0, 0.4375, 1.0, 0.4375, 0.5, 0.4375, 0.5, 0.4375, 1.0, 0.4062, 1.0, 0.4062, 0.5, 0.4062, 0.5, 0.4062, 1.0, 0.375, 1.0, 0.375, 0.5, 0.375, 0.5, 0.375, 1.0, 0.3438, 1.0, 0.3438, 0.5, 0.3438, 0.5, 0.3438, 1.0, 0.3125, 1.0, 0.3125, 0.5, 0.3125, 0.5, 0.3125, 1.0, 0.2812, 1.0, 0.2812, 0.5, 0.2812, 0.5, 0.2812, 1.0, 0.25, 1.0, 0.25, 0.5, 0.25, 0.5, 0.25, 1.0, 0.2188, 1.0, 0.2188, 0.5, 0.2188, 0.5, 0.2188, 1.0, 0.1875, 1.0, 0.1875, 0.5, 0.1875, 0.5, 0.1875, 1.0, 0.1562, 1.0, 0.1562, 0.5, 0.1562, 0.5, 0.1562, 1.0, 0.125, 1.0, 0.125, 0.5, 0.125, 0.5, 0.125, 1.0, 0.09375, 1.0, 0.09375, 0.5, 0.09375, 0.5, 0.09375, 1.0, 0.0625, 1.0, 0.0625, 0.5, 0.2968, 0.4854, 0.25, 0.49, 0.2032, 0.4854, 0.1582, 0.4717, 0.1167, 0.4496, 0.08029, 0.4197, 0.05045, 0.3833, 0.02827, 0.3418, 0.01461, 0.2968, 0.01, 0.25, 0.01461, 0.2032, 0.02827, 0.1582, 0.05045, 0.1167, 0.08029, 0.08029, 0.1167, 0.05045, 0.1582, 0.02827, 0.2032, 0.01461, 0.25, 0.01, 0.2968, 0.01461, 0.3418, 0.02827, 0.3833, 0.05045, 0.4197, 0.08029, 0.4496, 0.1167, 0.4717, 0.1582, 0.4854, 0.2032, 0.49, 0.25, 0.4854, 0.2968, 0.4717, 0.3418, 0.4496, 0.3833, 0.4197, 0.4197, 0.3833, 0.4496, 0.3418, 0.4717, 0.0625, 0.5, 0.0625, 1.0, 0.03125, 1.0, 0.03125, 0.5, 0.03125, 0.5, 0.03125, 1.0, 0.0, 1.0, 0.0, 0.5, 0.75, 0.49, 0.7968, 0.4854, 0.8418, 0.4717, 0.8833, 0.4496, 0.9197, 0.4197, 0.9496, 0.3833, 0.9717, 0.3418, 0.9854, 0.2968, 0.99, 0.25, 0.9854, 0.2032, 0.9717, 0.1582, 0.9496, 0.1167, 0.9197, 0.08029, 0.8833, 0.05045, 0.8418, 0.02827, 0.7968, 0.01461, 0.75, 0.01, 0.7032, 0.01461, 0.6582, 0.02827, 0.6167, 0.05045, 0.5803, 0.08029, 0.5504, 0.1167, 0.5283, 0.1582, 0.5146, 0.2032, 0.51, 0.25, 0.5146, 0.2968, 0.5283, 0.3418, 0.5504, 0.3833, 0.5803, 0.4197, 0.6167, 0.4496, 0.6582, 0.4717, 0.7032, 0.4854])
me_cylinder_001.use_remesh_fix_poles = True
me_cylinder_001.use_remesh_preserve_attributes = False
me_cylinder_001.use_mirror_vertex_groups = False
me_cylinder_001.update()

# ---- objects
ob_cylinder004 = bpy.data.objects.new('Cylinder004', me_cylinder)
ob_cylinder005 = bpy.data.objects.new('Cylinder005', me_cylinder_002)
ob_cylinder006 = bpy.data.objects.new('Cylinder006', me_cylinder_003)
ob_cylinder007 = bpy.data.objects.new('Cylinder007', me_cylinder_004)
ob_cylinder008 = bpy.data.objects.new('Cylinder008', me_cylinder_008)
ob_qblock022 = bpy.data.objects.new('QBlock022', me_toolmesh_028)
ob_plane002 = bpy.data.objects.new('Plane002', me_plane_002)
ob_cylinder = bpy.data.objects.new('Cylinder', me_cylinder_001)

# ---- transforms, parenting, visibility, modifiers, constraints
ob_cylinder004.location = (0.01623, 0.0, 6.297e-09)
ob_cylinder004.rotation_euler = (1.571, -0.0, -1.571)
ob_cylinder004.lineart.crease_threshold = 0.0
ob_cylinder005.location = (0.09051, 0.0, -1.834e-09)
ob_cylinder005.rotation_euler = (1.571, 1.571, 0.0)
ob_cylinder005.lineart.crease_threshold = 0.0
ob_cylinder006.location = (0.09055, -0.3306, -1.111e-07)
ob_cylinder006.rotation_euler = (1.571, 1.571, 0.0)
ob_cylinder006.lineart.crease_threshold = 0.0
ob_cylinder007.location = (0.09055, 0.3301, 1.402e-07)
ob_cylinder007.rotation_euler = (-1.571, 4.712, 0.0)
ob_cylinder007.lineart.crease_threshold = 0.0
ob_cylinder008.location = (0.09051, 0.0, -9.459e-10)
ob_cylinder008.rotation_euler = (1.571, 1.571, 0.0)
ob_cylinder008.lineart.crease_threshold = 0.0
ob_qblock022.location = (0.08511, 0.0, -5.148e-08)
ob_qblock022.rotation_euler = (-0.0, 3.142, -1.571)
ob_qblock022.lineart.crease_threshold = 0.0
ob_plane002.location = (0.0, 0.0, 0.0)
ob_plane002.rotation_euler = (3.142, -0.0, 0.0)
ob_plane002.lineart.crease_threshold = 0.0
ob_cylinder.location = (2.39, -7.587e-17, 2.328e-10)
ob_cylinder.rotation_euler = (1.571, -0.0, 0.0)
ob_cylinder.scale = (1.484, 1.484, 1.0)
ob_cylinder.lineart.crease_threshold = 0.0

# ---- collection membership
col_collection.objects.link(ob_cylinder004)
col_collection.objects.link(ob_cylinder005)
col_collection.objects.link(ob_cylinder006)
col_collection.objects.link(ob_cylinder007)
col_collection.objects.link(ob_cylinder008)
col_collection.objects.link(ob_qblock022)
col_collection.objects.link(ob_plane002)
col_collection.objects.link(ob_cylinder)

# ---- scene / render settings (as saved in the file)
scene.frame_start = 1; scene.frame_end = 250; scene.frame_set(1)
scene.render.engine = 'BLENDER_EEVEE_NEXT'
scene.cycles.use_denoising = False
scene.cycles.samples = 128
scene.cycles.sampling_pattern = 'TABULATED_SOBOL'
scene.cycles.use_adaptive_sampling = False
scene.cycles.use_light_tree = False
scene.view_settings.view_transform = 'Filmic'
bpy.context.view_layer.update()

# ---- added for rendering (the .blend has no active camera and no usable light): camera, sun
cam_auto = bpy.data.cameras.new('AutoCamera')
cam_auto.lens = 50.0
cam_auto.sensor_width = 36.0
cam_auto.clip_end = 1000.0
ob_auto_camera = bpy.data.objects.new('AutoCamera', cam_auto)
scene.collection.objects.link(ob_auto_camera)
ob_auto_camera.location = (3.52402, -2.79661, 1.86441)
ob_auto_camera.rotation_euler = (1.09748, -7.21219e-08, 0.694738)
scene.camera = ob_auto_camera
light_auto_sun = bpy.data.lights.new('AutoSun', 'SUN')
light_auto_sun.energy = 3.0
light_auto_sun.angle = 0.0523599
ob_auto_sun = bpy.data.objects.new('AutoSun', light_auto_sun)
scene.collection.objects.link(ob_auto_sun)
ob_auto_sun.rotation_euler = (0.872665, 0.174533, 0.523599)
bpy.context.view_layer.update()
